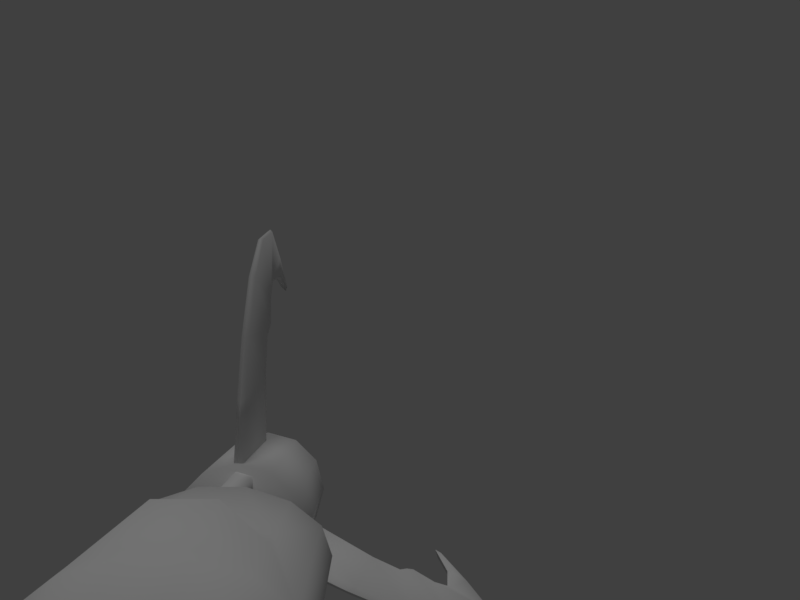 # Source: Bonesaw.blend  (saved by Blender 2.79.7; exported with 4.5.12 LTS)
import bpy
from mathutils import Matrix  # noqa: F401  (used for matrix-valued properties, if any)

bpy.ops.wm.read_factory_settings(use_empty=True)
scene = bpy.context.scene
scene.name = 'Scene'

# ---- collections
col_collection_1 = bpy.data.collections.new('Collection 1'); scene.collection.children.link(col_collection_1)

# ---- materials (node trees are filled in below, after node groups)
mat_material_001 = bpy.data.materials.new('Material.001')
mat_material_001.alpha_threshold = 0.0
mat_material_001.use_transparent_shadow = False
mat_material_001.roughness = 0.5
mat_material_001.specular_intensity = 0.0

# ---- material node trees

# ---- world
world_world = bpy.data.worlds.new('World'); scene.world = world_world
world_world.color = (0.05127, 0.05127, 0.05127)
world_world.use_sun_shadow = False
world_world.sun_shadow_jitter_overblur = 0.0

# ---- cameras
cam_camera = bpy.data.cameras.new('Camera')
cam_camera.passepartout_alpha = 1.0
cam_camera.clip_end = 100.0
cam_camera.lens = 38.63
cam_camera.sensor_width = 32.0
cam_camera.sensor_height = 18.0
cam_camera.ortho_scale = 7.314
cam_camera.lens_unit = 'FOV'
cam_camera.dof.focus_distance = 0.0
cam_camera.dof.aperture_fstop = 128.0

# ---- lights
light_lamp = bpy.data.lights.new('Lamp', 'SUN')
light_lamp.transmission_factor = 0.0
light_lamp.cutoff_distance = 30.0
light_lamp.angle = 0.1993
light_lamp.energy = 0.5
light_lamp.shadow_buffer_clip_start = 1.001
light_lamp.shadow_soft_size = 0.1
light_lamp.shadow_cascade_max_distance = 1000.0

# ---- meshes
me_alphagun2_0_1404 = bpy.data.meshes.new('AlphaGun2_0.1404')
me_alphagun2_0_1404.from_pydata([(-0.002048, 0.3231, 0.1325), (-0.1054, 0.3099, -0.07286), (-0.1068, -0.00345, -0.07258), (0.008857, 0.3162, 0.2871), (0.007759, 0.07933, 0.3766), (-0.0002255, -0.01672, 0.1337), (0.007983, 0.4111, 0.3947), (-0.0001273, 0.007698, 0.2374), (0.007368, 0.4111, 0.4536), (0.007245, 0.1692, 0.4997), (0.006648, 0.4553, 0.5018), (0.007286, 0.6008, 0.511), (0.005577, 0.4487, 0.6154), (0.01042, 0.3099, 0.1277), (0.009449, -0.00345, 0.1288), (0.007989, 0.3484, 0.3671), (0.006183, 0.6039, 0.5574), (0.009184, 0.03123, 0.2543), (0.005652, 0.2935, 0.5862), (0.008184, 0.7359, 0.4863), (-0.01042, 0.3099, 0.1277), (-0.005577, 0.4487, 0.6154), (-0.007286, 0.6008, 0.511), (-0.006648, 0.4553, 0.5018), (-0.007245, 0.1692, 0.4997), (-0.007368, 0.4111, 0.4536), (-0.007983, 0.4111, 0.3947), (-0.007759, 0.07933, 0.3766), (-0.008857, 0.3162, 0.2871), (0.0, 0.4525, 0.6203), (0.0, 0.4637, 0.4959), (-2.328e-10, 0.7757, 0.4747), (-0.2442, 0.3162, -0.1512), (-0.1145, 0.3212, -0.06668), (-0.3139, 0.3484, -0.1905), (-0.4796, 0.6039, -0.284), (4.657e-10, 0.6164, 0.5045), (-2.328e-10, 0.7757, 0.4747), (0.0, 0.4637, 0.4959), (0.0, 0.4525, 0.6203), (0.1142, 0.3225, -0.06713), (-0.2531, 0.3162, -0.1359), (-0.4292, 0.1692, -0.2561), (-0.4313, 0.4553, -0.2567), (0.2531, 0.3162, -0.1359), (0.33, 0.07933, -0.1816), (0.3458, 0.4111, -0.1904), (0.3966, 0.4111, -0.2204), (0.4364, 0.1692, -0.2436), (0.4379, 0.4553, -0.2452), (0.4462, 0.6008, -0.2492), (0.5358, 0.4487, -0.3029), (0.1158, 0.3099, -0.05481), (0.1163, -0.00345, -0.05621), (0.3219, 0.3484, -0.1766), (0.4858, 0.6039, -0.2733), (0.2249, 0.03123, -0.1192), (0.5105, 0.2935, -0.2882), (0.4252, 0.7359, -0.2361), (-0.4389, 0.6008, -0.2618), (-0.5302, 0.4487, -0.3126), (0.2299, 0.3218, -0.1327), (0.3851, 0.4191, -0.2223), (0.4855, 0.6145, -0.2803), (0.2029, 0.3224, -0.1172), (-0.2056, 0.007698, -0.1186), (0.4111, 0.7757, -0.2373), (0.511, 0.2918, -0.295), (0.4294, 0.4637, -0.2479), (0.5372, 0.4525, -0.3101), (-0.33, 0.07933, -0.1816), (0.2111, 0.01019, -0.1219), (0.4369, 0.6164, -0.2523), (0.3306, 0.4202, -0.1908), (0.3211, 0.06432, -0.1854), (0.4338, 0.1604, -0.2504), (0.3055, 0.3546, -0.1764), (0.5372, 0.4525, -0.3101), (0.4294, 0.4637, -0.2479), (0.511, 0.2918, -0.295), (0.4111, 0.7757, -0.2373), (0.2029, 0.3224, -0.1172), (0.4855, 0.6145, -0.2803), (0.3851, 0.4191, -0.2223), (0.2299, 0.3218, -0.1327), (0.1142, 0.3225, -0.06713), (0.0, 0.01019, 0.2437), (0.0, 0.3218, 0.2655), (0.0, 0.4191, 0.4447), (0.0, 0.4202, 0.3817), (0.0, 0.6145, 0.5606), (0.0, 0.3224, 0.2343), (0.0, 0.06432, 0.3708), (2.328e-10, 0.1604, 0.5009), (0.0, 0.3546, 0.3527), (0.0, 0.2918, 0.59), (-0.0004339, 0.4205, -0.1334), (0.1148, -0.03086, -0.06704), (-0.1157, 0.4205, -0.06704), (-0.06684, -0.03086, -0.1159), (0.04825, 0.4205, 0.08385), (0.1811, -0.6565, -0.04204), (-0.1157, 0.4205, 0.06577), (-0.08241, -0.6565, -0.09945), (0.01714, -0.1866, 0.07358), (-0.01606, -0.03086, 0.07358), (-0.0004339, -0.1866, 0.1253), (-0.01606, -0.1866, 0.07358), (0.06597, 0.4205, 0.1146), (-0.0004339, -0.03086, 0.1253), (0.01714, -0.03086, 0.07358), (-0.07075, -0.1866, -0.06314), (-0.07075, -0.03086, -0.06314), (-0.08442, -0.1866, -0.0104), (-0.1039, -0.1866, -0.06118), (-0.08442, -0.03086, -0.0104), (-0.1039, -0.03086, -0.06118), (-0.04271, -0.1866, 0.1794), (0.06597, -0.1866, -0.06997), (0.06597, -0.03086, -0.01528), (0.06597, -0.1866, -0.01528), (0.09918, -0.1866, -0.02603), (0.06597, -0.03086, -0.06997), (0.09918, -0.03086, -0.02603), (-0.05707, -0.1866, -0.03189), (-0.05707, -0.03086, -0.03189), (0.04825, 0.4205, -0.08512), (0.06597, -0.03086, -0.1159), (-0.06684, -0.03086, 0.1146), (0.09722, -0.1866, -0.06021), (0.09722, -0.03086, -0.06021), (0.06597, 0.4205, -0.1159), (0.02691, -0.1866, 0.1058), (0.02691, -0.03086, 0.1058), (0.04644, -0.1866, -0.04263), (0.04644, -0.03086, -0.04263), (-0.1118, -0.1866, -0.02896), (-0.1118, -0.03086, -0.02896), (-0.02582, -0.1866, 0.1058), (-0.02582, -0.03086, 0.1058), (0.1148, 0.4205, 0.06577), (0.134, -0.1866, -0.1267), (0.138, -0.6565, -0.1335), (0.05414, -0.6565, 0.1778), (0.0621, -0.1866, 0.1768), (-0.1332, -0.03086, -0.0006353), (0.1324, 0.4205, -0.0006354), (-0.1264, -0.1866, -0.02333), (-0.1273, -0.6565, -0.02164), (0.2823, -0.7888, 0.1205), (0.2616, -0.8578, 0.1217), (0.1842, -0.1866, -0.03462), (-0.08339, -0.1866, -0.09776), (-0.09766, -0.1866, 0.1691), (0.09766, -0.1866, -0.1691), (0.1025, -0.6565, -0.1776), (-0.1025, -0.6565, 0.1776), (-0.04662, -0.6565, 0.1862), (0.08405, 0.4205, 0.04805), (-0.0004339, 0.4205, -0.098), (-0.09663, -0.9072, 0.03541), (0.02448, -0.9072, -0.1185), (-0.03352, -0.9072, 0.1132), (-0.06831, -0.9072, 0.1079), (0.05927, -0.9072, -0.1131), (-0.08374, -0.9072, -0.01608), (-0.01765, -0.9072, -0.1014), (0.02915, -0.9072, 0.108), (0.0813, -0.9072, -0.08565), (-0.09035, -0.9072, 0.08042), (-0.05579, -0.9072, -0.06448), (0.1081, -0.9072, -0.02877), (-0.08492, 0.4205, -0.04932), (-0.0978, 0.4205, -0.0006354), (-0.04912, 0.4205, 0.08385), (0.1148, 0.4205, -0.06704), (-0.0004339, 0.4205, 0.1322), (-0.07927, 0.3769, -0.0006354), (0.06796, 0.3769, 0.03878), (-0.03985, 0.3769, 0.06776), (-0.03985, 0.3769, -0.06903), (0.03898, 0.3769, -0.06903), (0.03898, 0.3769, 0.06776), (-0.06883, 0.3769, 0.03878), (-0.0004339, 0.3769, -0.07947), (-0.0004339, 0.3769, 0.0782), (0.2455, -0.7888, 0.1843), (0.2362, -0.8578, 0.1657), (0.05742, -0.8341, 0.08294), (0.1005, -0.8341, 0.00826), (0.07324, -0.717, 0.1144), (0.1357, -0.717, 0.00625), (-0.06684, 0.4205, -0.1159), (-0.06684, 0.4205, 0.1146), (-0.1332, 0.4205, -0.0006353), (-0.08492, 0.4205, 0.04805), (0.08405, 0.4205, -0.04932), (-0.0004339, 0.4205, 0.09673), (0.09693, 0.4205, -0.0006354), (-0.04912, 0.4205, -0.08512), (0.1324, -0.03086, -0.0006354), (-0.1157, -0.03086, -0.06704), (0.1148, -0.03086, 0.06577), (0.06597, -0.03086, 0.1146), (-0.1157, -0.03086, 0.06577), (-0.0004339, -0.03086, 0.1322), (-0.000434, -0.03086, -0.1334), (0.0784, 0.3769, -0.0006354), (0.06796, 0.3769, -0.04005), (-0.06883, 0.3769, -0.04005), (0.3055, 0.3546, -0.1764), (0.4338, 0.1604, -0.2504), (0.3211, 0.06432, -0.1854), (0.3306, 0.4202, -0.1908), (0.4369, 0.6164, -0.2523), (0.2111, 0.01019, -0.1219), (0.2055, 0.007698, -0.1188), (0.1157, -0.01672, -0.06704), (0.0, 0.3218, 0.1325), (-0.1159, -0.01672, -0.06665), (4.657e-10, 0.6164, 0.5045), (-0.0001273, 0.007698, 0.2374), (-0.0002255, -0.01672, 0.1337), (-0.2111, 0.01019, -0.1219), (-0.4369, 0.6164, -0.2523), (-0.3851, 0.4191, -0.2223), (-0.3306, 0.4202, -0.1908), (-0.4855, 0.6145, -0.2803), (-0.4338, 0.1604, -0.2504), (-0.511, 0.2918, -0.295), (-0.4294, 0.4637, -0.2479), (-0.3458, 0.4111, -0.1904), (-0.3223, 0.07933, -0.195), (-0.3966, 0.4111, -0.2204), (-0.4364, 0.1692, -0.2436), (-0.4379, 0.4553, -0.2452), (-0.4462, 0.6008, -0.2492), (-0.5358, 0.4487, -0.3029), (-0.1158, 0.3099, -0.05481), (-0.1163, -0.00345, -0.05621), (-0.3219, 0.3484, -0.1766), (-0.4858, 0.6039, -0.2733), (-0.2249, 0.03123, -0.1192), (-0.5105, 0.2935, -0.2882), (-0.4252, 0.7359, -0.2361), (-0.3378, 0.4111, -0.2043), (-0.3892, 0.4111, -0.2332), (-0.2299, 0.3218, -0.1327), (-0.2029, 0.3224, -0.1172), (-0.3211, 0.06432, -0.1854), (-0.3055, 0.3546, -0.1764), (-0.4111, 0.7757, -0.2373), (-0.5372, 0.4525, -0.3101), (-0.134, -0.1866, 0.1267), (-0.138, -0.6565, 0.1335), (-0.1439, -0.1866, 0.05786), (0.04271, -0.1866, -0.1794), (-0.02185, -0.1866, -0.1536), (0.04662, -0.6565, -0.1862), (-0.0211, -0.6565, -0.1588), (-0.148, -0.6565, 0.06112), (-0.1477, -0.6138, 0.06082), (-0.1465, -0.4856, 0.05993), (-0.1462, -0.4429, 0.05964), (-0.02116, -0.6138, -0.1583), (-0.02137, -0.4856, -0.1569), (-0.02144, -0.4429, -0.1564), (-0.1359, -0.4429, -0.0276), (-0.1634, -0.4774, -0.03606), (-0.1354, -0.6313, -0.01857), (-0.09184, -0.4429, -0.1039), (-0.1129, -0.4774, -0.1235), (-0.0838, -0.6313, -0.108), (-0.1145, 0.3212, -0.06668), (-0.2056, 0.007698, -0.1186), (-0.1159, -0.01672, -0.06665), (-0.2157, 0.03123, -0.1351), (-0.5048, 0.2935, -0.298), (-0.4171, 0.7359, -0.2502), (-0.2111, 0.01019, -0.1219), (-0.4369, 0.6164, -0.2523), (-0.3851, 0.4191, -0.2223), (-0.3306, 0.4202, -0.1908), (-0.4855, 0.6145, -0.2803), (-0.4338, 0.1604, -0.2504), (-0.511, 0.2918, -0.295), (-0.4294, 0.4637, -0.2479), (-0.2299, 0.3218, -0.1327), (-0.2029, 0.3224, -0.1172), (-0.3211, 0.06432, -0.1854), (-0.3055, 0.3546, -0.1764), (-0.4111, 0.7757, -0.2373), (-0.5372, 0.4525, -0.3101), (-0.009449, -0.00345, 0.1288), (-0.007989, 0.3484, 0.3671), (-0.006183, 0.6039, 0.5574), (-0.009184, 0.03123, 0.2543), (-0.005652, 0.2935, 0.5862), (-0.008184, 0.7359, 0.4863), (0.0, 0.01019, 0.2437), (0.0, 0.3218, 0.2655), (0.0, 0.4191, 0.4447), (0.0, 0.4202, 0.3817), (0.0, 0.6145, 0.5606), (0.0, 0.3224, 0.2343), (0.0, 0.06432, 0.3708), (2.328e-10, 0.1604, 0.5009), (0.0, 0.3546, 0.3527), (0.0, 0.2918, 0.59), (0.0, 0.3218, 0.1325), (0.4171, 0.7359, -0.2502), (0.5048, 0.2935, -0.298), (0.2157, 0.03123, -0.1351), (0.4796, 0.6039, -0.284), (0.3139, 0.3484, -0.1905), (0.1068, -0.00345, -0.07258), (0.1054, 0.3099, -0.07286), (0.5302, 0.4487, -0.3126), (0.4389, 0.6008, -0.2618), (0.4313, 0.4553, -0.2567), (0.4292, 0.1692, -0.2561), (0.3892, 0.4111, -0.2332), (0.3378, 0.4111, -0.2043), (0.3223, 0.07933, -0.195), (0.2442, 0.3162, -0.1512), (0.2055, 0.007698, -0.1188), (0.1157, -0.01672, -0.06704)], [], [(4, 15, 9), (34, 42, 245), (91, 0, 218), (16, 10, 11), (15, 6, 9), (19, 36, 37), (13, 5, 218), (17, 92, 86), (8, 10, 12), (8, 9, 6), (17, 3, 4), (94, 3, 87), (14, 13, 17), (3, 17, 13), (90, 19, 37), (6, 94, 89), (88, 6, 89), (4, 93, 92), (15, 4, 3), (14, 7, 5), (95, 12, 39), (39, 16, 90), (18, 8, 12), (11, 38, 36), (8, 18, 9), (23, 21, 295), (25, 21, 23), (25, 26, 24), (297, 21, 25), (294, 24, 26), (27, 24, 294), (294, 28, 27), (296, 27, 28), (28, 20, 296), (293, 296, 20), (295, 22, 23), (25, 24, 297), (303, 298, 295), (29, 295, 21), (307, 28, 294), (301, 26, 25), (307, 26, 302), (306, 27, 305), (30, 22, 220), (308, 21, 297), (222, 20, 309), (220, 298, 31), (221, 293, 222), (28, 304, 20), (301, 23, 30), (308, 24, 306), (305, 27, 296), (323, 314, 320), (10, 88, 38), (13, 91, 3), (9, 95, 93), (11, 19, 16), (10, 16, 12), (277, 60, 246), (246, 245, 42), (0, 5, 218), (246, 60, 43), (43, 60, 35), (222, 293, 20), (283, 278, 35), (238, 219, 33), (67, 48, 211), (62, 49, 68), (44, 64, 52), (216, 53, 217), (214, 58, 66), (67, 51, 57), (68, 50, 214), (211, 45, 212), (210, 46, 213), (62, 46, 47), (210, 44, 54), (69, 55, 51), (63, 58, 55), (47, 48, 57), (55, 50, 49), (53, 56, 52), (44, 52, 56), (56, 45, 44), (54, 44, 45), (45, 48, 54), (54, 48, 46), (57, 51, 47), (47, 46, 48), (47, 51, 49), (49, 51, 55), (50, 55, 58), (217, 52, 40), (244, 224, 251), (246, 42, 277), (35, 59, 43), (240, 231, 234), (2, 276, 1), (32, 1, 276), (212, 45, 56), (280, 278, 291), (313, 319, 318), (314, 322, 320), (310, 72, 80), (312, 74, 71), (321, 319, 317), (321, 320, 322), (312, 324, 323), (76, 324, 84), (315, 316, 312), (324, 312, 316), (82, 310, 80), (322, 76, 73), (83, 322, 73), (323, 75, 74), (233, 235, 237), (314, 323, 324), (315, 325, 326), (316, 315, 326), (79, 317, 77), (77, 313, 82), (311, 321, 317), (318, 78, 72), (70, 240, 234), (321, 311, 320), (319, 83, 78), (132, 104, 110, 133), (124, 125, 115, 113), (124, 111, 112, 125), (136, 113, 115, 137), (104, 107, 105, 110), (114, 136, 137, 116), (121, 123, 119, 120), (138, 106, 109, 139), (142, 154, 141), (117, 143, 144), (258, 154, 155), (170, 165, 148), (153, 157, 117), (189, 191, 149, 150), (254, 153, 253), (101, 141, 151), (132, 133, 109, 106), (111, 114, 116, 112), (134, 120, 119, 135), (129, 118, 122, 130), (204, 194, 145), (198, 146, 196), (202, 108, 203), (184, 180, 209), (198, 178, 158), (146, 175, 196), (195, 173, 194), (98, 172, 199), (127, 175, 97), (197, 174, 176), (176, 108, 100), (173, 209, 172), (204, 145, 205), (176, 203, 108), (206, 200, 205), (158, 182, 100), (97, 175, 146), (98, 194, 172), (127, 206, 96), (198, 208, 207), (208, 181, 184), (209, 199, 172), (200, 202, 205), (121, 129, 130, 123), (201, 192, 99), (118, 134, 135, 122), (127, 131, 175), (170, 148, 103), (161, 164, 168), (259, 161, 166), (159, 180, 184), (142, 164, 155), (128, 102, 204), (144, 101, 151), (103, 166, 170), (260, 169, 254), (258, 256, 154), (142, 171, 168), (157, 163, 162), (148, 160, 260), (167, 101, 143), (159, 199, 180), (207, 208, 184), (192, 98, 199), (204, 102, 194), (100, 197, 176), (186, 187, 150, 149), (107, 138, 139, 105), (188, 187, 186, 190), (190, 186, 149, 191), (189, 150, 187, 188), (202, 140, 108), (127, 96, 131), (173, 183, 177), (179, 195, 174), (96, 159, 126), (126, 208, 196), (258, 164, 161), (198, 158, 146), (200, 146, 140), (198, 196, 208), (102, 193, 174), (197, 182, 185), (201, 98, 192), (145, 98, 201), (200, 140, 202), (159, 181, 126), (97, 146, 200), (197, 179, 174), (126, 196, 175), (99, 96, 206), (131, 96, 126), (193, 176, 174), (205, 193, 128), (176, 205, 203), (209, 180, 199), (185, 184, 177), (96, 199, 159), (128, 193, 102), (172, 194, 173), (96, 192, 199), (158, 100, 140), (206, 205, 145), (198, 207, 178), (194, 102, 195), (126, 181, 208), (209, 177, 184), (178, 207, 185), (173, 177, 209), (174, 195, 102), (202, 203, 205), (185, 207, 184), (201, 99, 206), (158, 178, 182), (145, 201, 206), (185, 182, 178), (175, 131, 126), (99, 192, 96), (179, 183, 195), (257, 141, 256), (206, 127, 97), (177, 183, 185), (97, 200, 206), (205, 176, 193), (183, 179, 185), (159, 184, 181), (197, 100, 182), (173, 195, 183), (145, 194, 98), (197, 185, 179), (140, 146, 158), (205, 128, 204), (108, 140, 100), (157, 167, 143), (254, 163, 156), (59, 35, 278), (19, 11, 36), (13, 14, 5), (86, 7, 17), (17, 4, 92), (94, 15, 3), (90, 16, 19), (6, 15, 94), (88, 8, 6), (4, 9, 93), (14, 17, 7), (95, 18, 12), (39, 12, 16), (11, 10, 38), (303, 31, 298), (29, 303, 295), (307, 300, 28), (301, 302, 26), (307, 294, 26), (306, 24, 27), (30, 23, 22), (308, 29, 21), (220, 22, 298), (221, 296, 293), (300, 304, 28), (304, 309, 20), (301, 25, 23), (308, 297, 24), (296, 221, 299), (299, 305, 296), (10, 8, 88), (218, 91, 13), (91, 87, 3), (9, 18, 95), (316, 81, 324), (275, 1, 273), (289, 232, 276), (22, 295, 298), (276, 232, 32), (67, 57, 48), (62, 47, 49), (61, 64, 44), (64, 40, 52), (216, 56, 53), (214, 50, 58), (67, 69, 51), (68, 49, 50), (211, 48, 45), (210, 54, 46), (62, 213, 46), (210, 61, 44), (69, 63, 55), (63, 66, 58), (217, 53, 52), (241, 235, 236), (34, 32, 232), (232, 42, 34), (56, 216, 215), (215, 212, 56), (320, 79, 75), (318, 310, 313), (319, 313, 317), (310, 318, 72), (71, 325, 312), (312, 323, 74), (76, 314, 324), (82, 313, 310), (322, 314, 76), (83, 321, 322), (323, 320, 75), (315, 312, 325), (79, 311, 317), (77, 317, 313), (318, 319, 78), (319, 321, 83), (85, 81, 316), (81, 84, 324), (242, 249, 223), (320, 311, 79), (316, 326, 85), (233, 234, 231), (242, 41, 70), (250, 41, 247), (239, 238, 242), (41, 242, 238), (227, 244, 251), (231, 250, 226), (225, 231, 226), (70, 228, 249), (240, 70, 41), (239, 65, 219), (229, 237, 252), (252, 241, 227), (243, 233, 237), (236, 230, 224), (233, 243, 234), (235, 225, 230), (238, 248, 41), (234, 229, 228), (236, 244, 241), (235, 241, 237), (285, 60, 277), (286, 59, 280), (284, 232, 289), (290, 245, 282), (281, 245, 246), (244, 236, 224), (238, 239, 219), (223, 65, 242), (242, 70, 249), (250, 240, 41), (227, 241, 244), (231, 240, 250), (225, 233, 231), (70, 234, 228), (239, 242, 65), (229, 243, 237), (252, 237, 241), (236, 235, 230), (235, 233, 225), (33, 248, 238), (248, 247, 41), (234, 243, 229), (290, 32, 34), (292, 35, 60), (171, 167, 170), (101, 142, 141), (254, 156, 153), (117, 157, 143), (262, 261, 254), (153, 156, 157), (265, 266, 258), (142, 155, 154), (148, 272, 103), (268, 272, 269), (267, 271, 268), (147, 270, 267), (260, 269, 148), (261, 268, 269), (262, 267, 268), (263, 147, 267), (259, 272, 264), (264, 271, 265), (265, 270, 266), (266, 152, 257), (261, 262, 268), (264, 272, 271), (262, 263, 267), (265, 271, 270), (168, 171, 170), (167, 162, 165), (162, 163, 169), (160, 162, 169), (160, 165, 162), (165, 170, 167), (170, 166, 168), (166, 161, 168), (259, 258, 161), (142, 168, 164), (144, 143, 101), (103, 259, 166), (260, 160, 169), (142, 101, 171), (157, 156, 163), (148, 165, 160), (167, 171, 101), (258, 155, 164), (257, 152, 141), (152, 147, 151), (147, 255, 117), (255, 253, 117), (253, 153, 117), (117, 144, 147), (144, 151, 147), (151, 141, 152), (141, 154, 256), (157, 162, 167), (254, 169, 163), (260, 254, 261), (254, 253, 263), (262, 254, 263), (253, 255, 263), (266, 257, 256), (256, 258, 266), (258, 259, 264), (264, 265, 258), (148, 269, 272), (268, 271, 272), (267, 270, 271), (147, 152, 270), (260, 261, 269), (263, 255, 147), (259, 103, 272), (266, 270, 152), (274, 2, 275), (32, 288, 1), (281, 43, 286), (285, 42, 284), (276, 274, 279), (279, 289, 276), (275, 2, 1), (283, 291, 278), (292, 283, 35), (290, 287, 32), (281, 282, 245), (290, 34, 245), (284, 42, 232), (286, 43, 59), (285, 292, 60), (280, 59, 278), (274, 276, 2), (287, 288, 32), (288, 273, 1), (281, 246, 43), (285, 277, 42)])
me_alphagun2_0_1404.polygons.foreach_set('use_smooth', [True] * 476)
_uv = me_alphagun2_0_1404.uv_layers.new(name='UVMap')
_uv.uv.foreach_set('vector', [0.2518, 0.1805, 0.2843, 0.419, 0.3963, 0.1914, 0.2843, 0.419, 0.3963, 0.1914, 0.3493, 0.4587, 0.09411, 0.4275, 0.0, 0.4275, 0.007013, 0.425, 0.8298, 0.3756, 0.6167, 0.4226, 0.7901, 0.4406, 0.2843, 0.419, 0.3493, 0.4587, 0.3963, 0.1914, 0.9418, 0.4587, 0.8181, 0.4476, 0.9804, 0.4671, 0.02419, 0.419, 0.0, 0.1686, 0.0, 0.4275, 0.1362, 0.1805, 0.2482, 0.1715, 0.1276, 0.1686, 0.4071, 0.4153, 0.6167, 0.4226, 0.6889, 0.2997, 0.4071, 0.4153, 0.3963, 0.1914, 0.3493, 0.4587, 0.1362, 0.1805, 0.1362, 0.419, 0.2518, 0.1805, 0.2828, 0.4256, 0.1362, 0.419, 0.1225, 0.4269, 0.02419, 0.1805, 0.02419, 0.419, 0.1362, 0.1805, 0.1362, 0.419, 0.1362, 0.1805, 0.02419, 0.419, 0.8536, 0.3782, 0.9418, 0.4587, 0.9804, 0.4671, 0.3493, 0.4587, 0.2828, 0.4256, 0.3522, 0.468, 0.413, 0.421, 0.3493, 0.4587, 0.3522, 0.468, 0.2518, 0.1805, 0.4015, 0.1839, 0.2482, 0.1715, 0.2843, 0.419, 0.2518, 0.1805, 0.1362, 0.419, 0.02419, 0.1805, 0.1216, 0.1686, 0.0, 0.1686, 0.5689, 0.2238, 0.6889, 0.2997, 0.7039, 0.299, 0.7039, 0.299, 0.8298, 0.3756, 0.8536, 0.3782, 0.5589, 0.2275, 0.4071, 0.4153, 0.6889, 0.2997, 0.7901, 0.4406, 0.6323, 0.4278, 0.8181, 0.4476, 0.4071, 0.4153, 0.5589, 0.2275, 0.3963, 0.1914, 0.6167, 0.4226, 0.6889, 0.2997, 0.8298, 0.3756, 0.4071, 0.4153, 0.6889, 0.2997, 0.6167, 0.4226, 0.4071, 0.4153, 0.3493, 0.4587, 0.3963, 0.1914, 0.5589, 0.2275, 0.6889, 0.2997, 0.4071, 0.4153, 0.2843, 0.419, 0.3963, 0.1914, 0.3493, 0.4587, 0.2518, 0.1805, 0.3963, 0.1914, 0.2843, 0.419, 0.2843, 0.419, 0.1362, 0.419, 0.2518, 0.1805, 0.1362, 0.1805, 0.2518, 0.1805, 0.1362, 0.419, 0.1362, 0.419, 0.02419, 0.419, 0.1362, 0.1805, 0.02419, 0.1805, 0.1362, 0.1805, 0.02419, 0.419, 0.8298, 0.3756, 0.7901, 0.4406, 0.6167, 0.4226, 0.4071, 0.4153, 0.3963, 0.1914, 0.5589, 0.2275, 0.8536, 0.3782, 0.9418, 0.4587, 0.8298, 0.3756, 0.7039, 0.299, 0.8298, 0.3756, 0.6889, 0.2997, 0.2828, 0.4256, 0.1362, 0.419, 0.2843, 0.419, 0.413, 0.421, 0.3493, 0.4587, 0.4071, 0.4153, 0.2828, 0.4256, 0.3493, 0.4587, 0.3522, 0.468, 0.4015, 0.1839, 0.2518, 0.1805, 0.2482, 0.1715, 0.6323, 0.4278, 0.7901, 0.4406, 0.8181, 0.4476, 0.5689, 0.2238, 0.6889, 0.2997, 0.5589, 0.2275, 0.0, 0.1686, 0.02419, 0.419, 0.0, 0.4275, 0.8181, 0.4476, 0.9418, 0.4587, 0.9804, 0.4671, 0.1216, 0.1686, 0.02419, 0.1805, 0.0, 0.1686, 0.1362, 0.419, 0.09411, 0.4275, 0.02419, 0.419, 0.413, 0.421, 0.6167, 0.4226, 0.6323, 0.4278, 0.5689, 0.2238, 0.3963, 0.1914, 0.4015, 0.1839, 0.2482, 0.1715, 0.2518, 0.1805, 0.1362, 0.1805, 0.2518, 0.1805, 0.2843, 0.419, 0.3963, 0.1914, 0.6167, 0.4226, 0.413, 0.421, 0.6323, 0.4278, 0.02419, 0.419, 0.09411, 0.4275, 0.1362, 0.419, 0.3963, 0.1914, 0.5689, 0.2238, 0.4015, 0.1839, 0.7901, 0.4406, 0.9418, 0.4587, 0.8298, 0.3756, 0.6167, 0.4226, 0.8298, 0.3756, 0.6889, 0.2997, 0.5589, 0.2275, 0.6889, 0.2997, 0.4071, 0.4153, 0.4071, 0.4153, 0.3493, 0.4587, 0.3963, 0.1914, 0.0, 0.4275, 0.0008777, 0.1691, 0.007013, 0.425, 0.4071, 0.4153, 0.6889, 0.2997, 0.6167, 0.4226, 0.6167, 0.4226, 0.6889, 0.2997, 0.8298, 0.3756, 0.0, 0.1686, 0.02419, 0.1805, 0.02419, 0.419, 0.8536, 0.3782, 0.9418, 0.4587, 0.8298, 0.3756, 0.02419, 0.419, 0.0, 0.1686, 0.0, 0.4275, 0.5689, 0.2238, 0.3963, 0.1914, 0.4015, 0.1839, 0.413, 0.421, 0.6167, 0.4226, 0.6323, 0.4278, 0.1362, 0.419, 0.09411, 0.4275, 0.02419, 0.419, 0.1216, 0.1686, 0.02419, 0.1805, 0.0, 0.1686, 0.8181, 0.4476, 0.9418, 0.4587, 0.9804, 0.4671, 0.5689, 0.2238, 0.6889, 0.2997, 0.5589, 0.2275, 0.6323, 0.4278, 0.7901, 0.4406, 0.8181, 0.4476, 0.4015, 0.1839, 0.2518, 0.1805, 0.2482, 0.1715, 0.2828, 0.4256, 0.3493, 0.4587, 0.3522, 0.468, 0.413, 0.421, 0.3493, 0.4587, 0.4071, 0.4153, 0.2828, 0.4256, 0.1362, 0.419, 0.2843, 0.419, 0.7039, 0.299, 0.8298, 0.3756, 0.6889, 0.2997, 0.8536, 0.3782, 0.9418, 0.4587, 0.8298, 0.3756, 0.4071, 0.4153, 0.3963, 0.1914, 0.5589, 0.2275, 0.8298, 0.3756, 0.7901, 0.4406, 0.6167, 0.4226, 0.02419, 0.1805, 0.1362, 0.1805, 0.02419, 0.419, 0.1362, 0.419, 0.02419, 0.419, 0.1362, 0.1805, 0.1362, 0.1805, 0.2518, 0.1805, 0.1362, 0.419, 0.2843, 0.419, 0.1362, 0.419, 0.2518, 0.1805, 0.2518, 0.1805, 0.3963, 0.1914, 0.2843, 0.419, 0.2843, 0.419, 0.3963, 0.1914, 0.3493, 0.4587, 0.5589, 0.2275, 0.6889, 0.2997, 0.4071, 0.4153, 0.4071, 0.4153, 0.3493, 0.4587, 0.3963, 0.1914, 0.4071, 0.4153, 0.6889, 0.2997, 0.6167, 0.4226, 0.6167, 0.4226, 0.6889, 0.2997, 0.8298, 0.3756, 0.7901, 0.4406, 0.8298, 0.3756, 0.9418, 0.4587, 0.0, 0.1686, 0.02419, 0.419, 0.0, 0.4275, 0.9418, 0.4587, 0.8181, 0.4476, 0.9804, 0.4671, 0.4071, 0.4153, 0.3963, 0.1914, 0.5589, 0.2275, 0.8298, 0.3756, 0.7901, 0.4406, 0.6167, 0.4226, 0.2843, 0.419, 0.3493, 0.4587, 0.3963, 0.1914, 0.02419, 0.1805, 0.1362, 0.1805, 0.02419, 0.419, 0.1362, 0.419, 0.02419, 0.419, 0.1362, 0.1805, 0.2482, 0.1715, 0.2518, 0.1805, 0.1362, 0.1805, 0.8181, 0.4476, 0.9418, 0.4587, 0.9804, 0.4671, 0.8298, 0.3756, 0.6167, 0.4226, 0.7901, 0.4406, 0.2843, 0.419, 0.3493, 0.4587, 0.3963, 0.1914, 0.9418, 0.4587, 0.8181, 0.4476, 0.9804, 0.4671, 0.1362, 0.1805, 0.2482, 0.1715, 0.1276, 0.1686, 0.4071, 0.4153, 0.6167, 0.4226, 0.6889, 0.2997, 0.4071, 0.4153, 0.3963, 0.1914, 0.3493, 0.4587, 0.1362, 0.1805, 0.1362, 0.419, 0.2518, 0.1805, 0.2828, 0.4256, 0.1362, 0.419, 0.1225, 0.4269, 0.02419, 0.1805, 0.02419, 0.419, 0.1362, 0.1805, 0.1362, 0.419, 0.1362, 0.1805, 0.02419, 0.419, 0.8536, 0.3782, 0.9418, 0.4587, 0.9804, 0.4671, 0.3493, 0.4587, 0.2828, 0.4256, 0.3522, 0.468, 0.413, 0.421, 0.3493, 0.4587, 0.3522, 0.468, 0.2518, 0.1805, 0.4015, 0.1839, 0.2482, 0.1715, 0.4071, 0.4153, 0.6167, 0.4226, 0.6889, 0.2997, 0.2843, 0.419, 0.2518, 0.1805, 0.1362, 0.419, 0.02419, 0.1805, 0.1216, 0.1686, 0.0, 0.1686, 0.02419, 0.419, 0.02419, 0.1805, 0.0, 0.1686, 0.5689, 0.2238, 0.6889, 0.2997, 0.7039, 0.299, 0.7039, 0.299, 0.8298, 0.3756, 0.8536, 0.3782, 0.5589, 0.2275, 0.4071, 0.4153, 0.6889, 0.2997, 0.7901, 0.4406, 0.6323, 0.4278, 0.8181, 0.4476, 0.2518, 0.1805, 0.2843, 0.419, 0.3963, 0.1914, 0.4071, 0.4153, 0.5589, 0.2275, 0.3963, 0.1914, 0.6167, 0.4226, 0.413, 0.421, 0.6323, 0.4278, 0.7843, 0.4784, 0.8235, 0.4784, 0.8235, 0.7373, 0.7843, 0.7373, 0.8549, 0.4784, 0.8549, 0.7373, 0.8235, 0.7373, 0.8235, 0.4784, 0.6667, 0.4784, 0.7059, 0.4784, 0.7059, 0.7373, 0.6667, 0.7373, 0.7843, 0.4784, 0.8235, 0.4784, 0.8235, 0.7373, 0.7843, 0.7373, 0.8235, 0.4784, 0.8549, 0.4784, 0.8549, 0.7373, 0.8235, 0.7373, 0.7451, 0.4784, 0.7843, 0.4784, 0.7843, 0.7373, 0.7451, 0.7373, 0.7059, 0.4784, 0.7059, 0.7373, 0.6667, 0.7373, 0.6667, 0.4784, 0.7059, 0.4784, 0.7451, 0.4784, 0.7451, 0.7373, 0.7059, 0.7373, 0.04452, 0.4784, 0.09167, 0.749, 0.04452, 0.749, 0.4594, 0.749, 0.5034, 0.4784, 0.5034, 0.749, 0.1388, 0.4784, 0.09167, 0.749, 0.09167, 0.4784, 0.4597, 0.4784, 0.3698, 0.4784, 0.3698, 0.7553, 0.4123, 0.749, 0.4594, 0.4784, 0.4594, 0.749, 0.8755, 0.5536, 0.9892, 0.5536, 0.9408, 0.6025, 0.9244, 0.6025, 0.3651, 0.4784, 0.4123, 0.749, 0.3651, 0.749, 0.0, 0.4784, 0.04452, 0.749, 0.0, 0.749, 0.7843, 0.4784, 0.7843, 0.7373, 0.7451, 0.7373, 0.7451, 0.4784, 0.7059, 0.4784, 0.7451, 0.4784, 0.7451, 0.7373, 0.7059, 0.7373, 0.8235, 0.4784, 0.8588, 0.4824, 0.8549, 0.7373, 0.8235, 0.7373, 0.7451, 0.4784, 0.7843, 0.4784, 0.7843, 0.7373, 0.7451, 0.7373, 0.3255, 0.7608, 0.2667, 1.0, 0.2667, 0.7608, 0.8629, 0.2485, 0.8808, 0.2928, 0.8155, 0.2471, 0.549, 0.7608, 0.4941, 1.0, 0.4941, 0.7608, 0.7813, 0.1731, 0.7805, 0.1428, 0.7964, 0.1164, 0.8629, 0.2485, 0.8802, 0.1997, 0.9037, 0.2241, 0.8808, 0.2928, 0.8085, 0.2916, 0.8155, 0.2471, 0.8623, 0.07555, 0.8162, 0.07451, 0.8103, 0.029, 0.7495, 0.06446, 0.7762, 0.09843, 0.7542, 0.1383, 0.04706, 0.7608, 0.0, 1.0, 0.0, 0.7608, 0.9271, 0.1371, 0.9027, 0.09718, 0.9779, 0.1238, 0.9779, 0.1238, 0.978, 0.1944, 0.926, 0.1835, 0.8162, 0.07451, 0.7964, 0.1164, 0.7762, 0.09843, 0.7294, 0.9647, 0.7922, 0.9922, 0.6902, 0.8471, 0.4392, 1.0, 0.4941, 0.7608, 0.4941, 1.0, 0.9765, 0.9059, 0.8706, 0.7569, 0.6902, 0.8471, 0.9037, 0.2241, 0.8962, 0.1733, 0.926, 0.1835, 0.6627, 0.7608, 0.6627, 1.0, 0.6078, 1.0, 0.7495, 0.06446, 0.8103, 0.029, 0.7762, 0.09843, 0.04706, 0.7608, 0.102, 0.7608, 0.102, 1.0, 0.8629, 0.2485, 0.8226, 0.215, 0.8531, 0.2137, 0.8226, 0.215, 0.7956, 0.1999, 0.7813, 0.1731, 0.7964, 0.1164, 0.7542, 0.1383, 0.7762, 0.09843, 0.8706, 0.7569, 0.7922, 0.7569, 0.6902, 0.8471, 0.7059, 0.4784, 0.7451, 0.4784, 0.7451, 0.7373, 0.7059, 0.7373, 0.2118, 0.7608, 0.1569, 1.0, 0.1569, 0.7608, 0.7843, 0.4784, 0.8235, 0.4784, 0.8235, 0.7373, 0.7843, 0.7373, 0.04706, 0.7608, 0.04706, 1.0, 0.0, 1.0, 0.4597, 0.4784, 0.3698, 0.7553, 0.4597, 0.7553, 0.6799, 0.9171, 0.6799, 0.8726, 0.6992, 0.8249, 0.5085, 0.7553, 0.5448, 0.4784, 0.5085, 0.4784, 0.7528, 0.1839, 0.7805, 0.1428, 0.7813, 0.1731, 0.6113, 0.7553, 0.5784, 0.4784, 0.5784, 0.7553, 0.3843, 0.7608, 0.3255, 1.0, 0.3255, 0.7608, 0.5034, 0.749, 0.6571, 0.4784, 0.6571, 0.749, 0.4597, 0.7553, 0.5085, 0.4784, 0.4597, 0.4784, 0.3176, 0.7553, 0.2813, 0.4784, 0.2813, 0.7553, 0.1388, 0.4784, 0.1388, 0.749, 0.09167, 0.749, 0.6113, 0.7553, 0.6581, 0.4784, 0.6113, 0.4784, 0.2175, 0.7553, 0.2483, 0.4784, 0.2175, 0.4784, 0.3698, 0.7553, 0.3176, 0.4784, 0.3176, 0.7553, 0.6539, 0.4784, 0.4871, 0.7553, 0.6539, 0.7553, 0.7528, 0.1839, 0.7542, 0.1383, 0.7805, 0.1428, 0.8531, 0.2137, 0.8226, 0.215, 0.7813, 0.1731, 0.7153, 0.1252, 0.7495, 0.06446, 0.7542, 0.1383, 0.3255, 0.7608, 0.3255, 1.0, 0.2667, 1.0, 0.926, 0.1835, 0.9271, 0.1371, 0.9779, 0.1238, 0.9408, 0.6189, 0.9244, 0.6189, 0.9244, 0.6025, 0.9408, 0.6025, 0.6667, 0.4784, 0.7059, 0.4784, 0.7059, 0.7373, 0.6667, 0.7373, 0.8755, 0.6673, 0.9244, 0.6189, 0.9408, 0.6189, 0.9892, 0.6673, 0.9892, 0.6673, 0.9408, 0.6189, 0.9408, 0.6025, 0.9892, 0.5536, 0.8755, 0.5536, 0.9244, 0.6025, 0.9244, 0.6189, 0.8755, 0.6673, 0.549, 0.7608, 0.549, 1.0, 0.4941, 1.0, 0.04706, 0.7608, 0.102, 1.0, 0.04706, 1.0, 0.8162, 0.07451, 0.854, 0.1011, 0.8234, 0.1024, 0.8807, 0.1164, 0.8623, 0.07555, 0.9027, 0.09718, 0.7148, 0.1941, 0.7528, 0.1839, 0.7761, 0.2232, 0.7761, 0.2232, 0.8226, 0.215, 0.8155, 0.2471, 0.5448, 0.7553, 0.5784, 0.4784, 0.5448, 0.4784, 0.8629, 0.2485, 0.9037, 0.2241, 0.8808, 0.2928, 0.6039, 0.7608, 0.6078, 1.0, 0.549, 1.0, 0.8629, 0.2485, 0.8155, 0.2471, 0.8226, 0.215, 0.8802, 0.029, 0.9417, 0.06285, 0.9027, 0.09718, 0.9271, 0.1371, 0.8962, 0.1733, 0.8952, 0.143, 0.2118, 0.7608, 0.2118, 1.0, 0.1569, 1.0, 0.2667, 0.7608, 0.2118, 1.0, 0.2118, 0.7608, 0.6039, 0.7608, 0.549, 1.0, 0.549, 0.7608, 0.7528, 0.1839, 0.7956, 0.1999, 0.7761, 0.2232, 0.6627, 0.7608, 0.6078, 1.0, 0.6039, 0.7608, 0.9271, 0.1371, 0.8807, 0.1164, 0.9027, 0.09718, 0.7761, 0.2232, 0.8155, 0.2471, 0.8085, 0.2916, 0.1569, 0.7608, 0.102, 1.0, 0.102, 0.7608, 0.7485, 0.2541, 0.7148, 0.1941, 0.7761, 0.2232, 0.9417, 0.06285, 0.9779, 0.1238, 0.9027, 0.09718, 0.4392, 0.7608, 0.3843, 1.0, 0.3843, 0.7608, 0.4392, 1.0, 0.4392, 0.7608, 0.4941, 0.7608, 0.7964, 0.1164, 0.7805, 0.1428, 0.7542, 0.1383, 0.8952, 0.143, 0.7813, 0.1731, 0.8234, 0.1024, 0.7148, 0.1941, 0.7542, 0.1383, 0.7528, 0.1839, 0.3843, 0.7608, 0.3843, 1.0, 0.3255, 1.0, 0.7762, 0.09843, 0.8103, 0.029, 0.8162, 0.07451, 0.7148, 0.1941, 0.7153, 0.1252, 0.7542, 0.1383, 0.9037, 0.2241, 0.926, 0.1835, 0.9432, 0.2565, 0.9765, 0.9059, 0.6902, 0.8471, 0.7922, 0.9922, 0.8629, 0.2485, 0.8531, 0.2137, 0.8802, 0.1997, 0.8103, 0.029, 0.8802, 0.029, 0.8623, 0.07555, 0.7761, 0.2232, 0.7956, 0.1999, 0.8226, 0.215, 0.7964, 0.1164, 0.8234, 0.1024, 0.7813, 0.1731, 0.8802, 0.1997, 0.8531, 0.2137, 0.8952, 0.143, 0.8162, 0.07451, 0.8234, 0.1024, 0.7964, 0.1164, 0.9027, 0.09718, 0.8623, 0.07555, 0.8802, 0.029, 0.7922, 0.7569, 0.7255, 0.7882, 0.6902, 0.8471, 0.8952, 0.143, 0.8531, 0.2137, 0.7813, 0.1731, 0.8706, 0.9922, 0.9333, 0.9647, 0.9765, 0.9059, 0.9037, 0.2241, 0.8802, 0.1997, 0.8962, 0.1733, 0.7922, 0.9922, 0.8706, 0.9922, 0.9765, 0.9059, 0.8952, 0.143, 0.8962, 0.1733, 0.8802, 0.1997, 0.8085, 0.2916, 0.7485, 0.2541, 0.7761, 0.2232, 0.1569, 0.7608, 0.1569, 1.0, 0.102, 1.0, 0.8807, 0.1164, 0.854, 0.1011, 0.8623, 0.07555, 0.7384, 0.7831, 0.7333, 0.9623, 0.6969, 0.8206, 0.9765, 0.9059, 0.9725, 0.8471, 0.9373, 0.7882, 0.8234, 0.1024, 0.854, 0.1011, 0.8952, 0.143, 0.9373, 0.7882, 0.8706, 0.7569, 0.9765, 0.9059, 0.4392, 0.7608, 0.4392, 1.0, 0.3843, 1.0, 0.854, 0.1011, 0.8807, 0.1164, 0.8952, 0.143, 0.7528, 0.1839, 0.7813, 0.1731, 0.7956, 0.1999, 0.9271, 0.1371, 0.926, 0.1835, 0.8962, 0.1733, 0.8162, 0.07451, 0.8623, 0.07555, 0.854, 0.1011, 0.2667, 0.7608, 0.2667, 1.0, 0.2118, 1.0, 0.9271, 0.1371, 0.8952, 0.143, 0.8807, 0.1164, 0.9432, 0.2565, 0.8808, 0.2928, 0.9037, 0.2241, 0.6902, 0.8471, 0.6863, 0.9059, 0.7294, 0.9647, 0.978, 0.1944, 0.9432, 0.2565, 0.926, 0.1835, 0.2175, 0.7553, 0.1807, 0.4784, 0.1807, 0.7553, 0.2813, 0.7553, 0.2483, 0.4784, 0.2483, 0.7553, 0.7901, 0.4406, 0.8298, 0.3756, 0.9418, 0.4587, 0.9418, 0.4587, 0.7901, 0.4406, 0.8181, 0.4476, 0.02419, 0.419, 0.02419, 0.1805, 0.0, 0.1686, 0.1276, 0.1686, 0.1216, 0.1686, 0.1362, 0.1805, 0.1362, 0.1805, 0.2518, 0.1805, 0.2482, 0.1715, 0.2828, 0.4256, 0.2843, 0.419, 0.1362, 0.419, 0.8536, 0.3782, 0.8298, 0.3756, 0.9418, 0.4587, 0.3493, 0.4587, 0.2843, 0.419, 0.2828, 0.4256, 0.413, 0.421, 0.4071, 0.4153, 0.3493, 0.4587, 0.2518, 0.1805, 0.3963, 0.1914, 0.4015, 0.1839, 0.02419, 0.1805, 0.1362, 0.1805, 0.1216, 0.1686, 0.5689, 0.2238, 0.5589, 0.2275, 0.6889, 0.2997, 0.7039, 0.299, 0.6889, 0.2997, 0.8298, 0.3756, 0.7901, 0.4406, 0.6167, 0.4226, 0.6323, 0.4278, 0.8536, 0.3782, 0.9804, 0.4671, 0.9418, 0.4587, 0.7039, 0.299, 0.8536, 0.3782, 0.8298, 0.3756, 0.2828, 0.4256, 0.1225, 0.4269, 0.1362, 0.419, 0.413, 0.421, 0.3522, 0.468, 0.3493, 0.4587, 0.2828, 0.4256, 0.2843, 0.419, 0.3493, 0.4587, 0.4015, 0.1839, 0.3963, 0.1914, 0.2518, 0.1805, 0.6323, 0.4278, 0.6167, 0.4226, 0.7901, 0.4406, 0.5689, 0.2238, 0.7039, 0.299, 0.6889, 0.2997, 0.8181, 0.4476, 0.7901, 0.4406, 0.9418, 0.4587, 0.1216, 0.1686, 0.1362, 0.1805, 0.02419, 0.1805, 0.1225, 0.4269, 0.09411, 0.4275, 0.1362, 0.419, 0.09411, 0.4275, 0.0, 0.4275, 0.02419, 0.419, 0.413, 0.421, 0.4071, 0.4153, 0.6167, 0.4226, 0.5689, 0.2238, 0.5589, 0.2275, 0.3963, 0.1914, 0.1362, 0.1805, 0.1216, 0.1686, 0.1276, 0.1686, 0.1276, 0.1686, 0.2482, 0.1715, 0.1362, 0.1805, 0.6167, 0.4226, 0.4071, 0.4153, 0.413, 0.421, 0.0, 0.4275, 0.09411, 0.4275, 0.02419, 0.419, 0.09411, 0.4275, 0.1225, 0.4269, 0.1362, 0.419, 0.3963, 0.1914, 0.5589, 0.2275, 0.5689, 0.2238, 0.02419, 0.419, 0.09411, 0.4275, 0.1362, 0.419, 0.0, 0.1686, 0.02419, 0.419, 0.0, 0.4275, 0.2482, 0.1715, 0.2518, 0.1805, 0.1362, 0.1805, 0.7901, 0.4406, 0.8298, 0.3756, 0.9418, 0.4587, 0.1362, 0.1805, 0.2518, 0.1805, 0.1362, 0.419, 0.5689, 0.2238, 0.5589, 0.2275, 0.3963, 0.1914, 0.413, 0.421, 0.4071, 0.4153, 0.6167, 0.4226, 0.1225, 0.4269, 0.09411, 0.4275, 0.1362, 0.419, 0.09411, 0.4275, 0.0, 0.4275, 0.02419, 0.419, 0.1216, 0.1686, 0.1362, 0.1805, 0.02419, 0.1805, 0.8181, 0.4476, 0.7901, 0.4406, 0.9418, 0.4587, 0.5689, 0.2238, 0.7039, 0.299, 0.6889, 0.2997, 0.6323, 0.4278, 0.6167, 0.4226, 0.7901, 0.4406, 0.4015, 0.1839, 0.3963, 0.1914, 0.2518, 0.1805, 0.2828, 0.4256, 0.2843, 0.419, 0.3493, 0.4587, 0.413, 0.421, 0.3522, 0.468, 0.3493, 0.4587, 0.2828, 0.4256, 0.1225, 0.4269, 0.1362, 0.419, 0.7039, 0.299, 0.8536, 0.3782, 0.8298, 0.3756, 0.8536, 0.3782, 0.9804, 0.4671, 0.9418, 0.4587, 0.0, 0.1686, 0.02419, 0.1805, 0.02419, 0.419, 0.8298, 0.3756, 0.6167, 0.4226, 0.7901, 0.4406, 0.2843, 0.419, 0.1362, 0.419, 0.2518, 0.1805, 0.2518, 0.1805, 0.3963, 0.1914, 0.2843, 0.419, 0.1362, 0.1805, 0.1216, 0.1686, 0.1276, 0.1686, 0.1276, 0.1686, 0.2482, 0.1715, 0.1362, 0.1805, 0.3963, 0.1914, 0.5689, 0.2238, 0.4015, 0.1839, 0.7901, 0.4406, 0.9418, 0.4587, 0.8298, 0.3756, 0.6167, 0.4226, 0.8298, 0.3756, 0.6889, 0.2997, 0.9418, 0.4587, 0.7901, 0.4406, 0.8181, 0.4476, 0.1276, 0.1686, 0.1216, 0.1686, 0.1362, 0.1805, 0.1362, 0.1805, 0.2518, 0.1805, 0.2482, 0.1715, 0.2828, 0.4256, 0.2843, 0.419, 0.1362, 0.419, 0.8536, 0.3782, 0.8298, 0.3756, 0.9418, 0.4587, 0.3493, 0.4587, 0.2843, 0.419, 0.2828, 0.4256, 0.413, 0.421, 0.4071, 0.4153, 0.3493, 0.4587, 0.2518, 0.1805, 0.3963, 0.1914, 0.4015, 0.1839, 0.02419, 0.1805, 0.1362, 0.1805, 0.1216, 0.1686, 0.5689, 0.2238, 0.5589, 0.2275, 0.6889, 0.2997, 0.7039, 0.299, 0.6889, 0.2997, 0.8298, 0.3756, 0.7901, 0.4406, 0.6167, 0.4226, 0.6323, 0.4278, 0.6167, 0.4226, 0.4071, 0.4153, 0.413, 0.421, 0.0, 0.4275, 0.09411, 0.4275, 0.02419, 0.419, 0.09411, 0.4275, 0.1225, 0.4269, 0.1362, 0.419, 0.1362, 0.1805, 0.2482, 0.1715, 0.1276, 0.1686, 0.3963, 0.1914, 0.5589, 0.2275, 0.5689, 0.2238, 0.02419, 0.419, 0.0, 0.1686, 0.0, 0.4275, 0.4071, 0.4153, 0.3963, 0.1914, 0.3493, 0.4587, 0.1362, 0.1805, 0.1362, 0.419, 0.2518, 0.1805, 0.2828, 0.4256, 0.1362, 0.419, 0.1225, 0.4269, 0.02419, 0.1805, 0.02419, 0.419, 0.1362, 0.1805, 0.1362, 0.419, 0.1362, 0.1805, 0.02419, 0.419, 0.8536, 0.3782, 0.9418, 0.4587, 0.9804, 0.4671, 0.3493, 0.4587, 0.2828, 0.4256, 0.3522, 0.468, 0.413, 0.421, 0.3493, 0.4587, 0.3522, 0.468, 0.2518, 0.1805, 0.4015, 0.1839, 0.2482, 0.1715, 0.2843, 0.419, 0.2518, 0.1805, 0.1362, 0.419, 0.02419, 0.1805, 0.1216, 0.1686, 0.0, 0.1686, 0.5689, 0.2238, 0.6889, 0.2997, 0.7039, 0.299, 0.7039, 0.299, 0.8298, 0.3756, 0.8536, 0.3782, 0.5589, 0.2275, 0.4071, 0.4153, 0.6889, 0.2997, 0.7901, 0.4406, 0.6323, 0.4278, 0.8181, 0.4476, 0.4071, 0.4153, 0.5589, 0.2275, 0.3963, 0.1914, 0.6167, 0.4226, 0.413, 0.421, 0.6323, 0.4278, 0.02419, 0.419, 0.09411, 0.4275, 0.1362, 0.419, 0.3963, 0.1914, 0.5689, 0.2238, 0.4015, 0.1839, 0.7901, 0.4406, 0.9418, 0.4587, 0.8298, 0.3756, 0.6167, 0.4226, 0.8298, 0.3756, 0.6889, 0.2997, 0.5689, 0.2238, 0.6889, 0.2997, 0.5589, 0.2275, 0.6323, 0.4278, 0.7901, 0.4406, 0.8181, 0.4476, 0.4015, 0.1839, 0.2518, 0.1805, 0.2482, 0.1715, 0.2828, 0.4256, 0.3493, 0.4587, 0.3522, 0.468, 0.413, 0.421, 0.3493, 0.4587, 0.4071, 0.4153, 0.9418, 0.4587, 0.7901, 0.4406, 0.8181, 0.4476, 0.02419, 0.419, 0.02419, 0.1805, 0.0, 0.1686, 0.1276, 0.1686, 0.1216, 0.1686, 0.1362, 0.1805, 0.1362, 0.1805, 0.2518, 0.1805, 0.2482, 0.1715, 0.2828, 0.4256, 0.2843, 0.419, 0.1362, 0.419, 0.8536, 0.3782, 0.8298, 0.3756, 0.9418, 0.4587, 0.3493, 0.4587, 0.2843, 0.419, 0.2828, 0.4256, 0.413, 0.421, 0.4071, 0.4153, 0.3493, 0.4587, 0.2518, 0.1805, 0.3963, 0.1914, 0.4015, 0.1839, 0.02419, 0.1805, 0.1362, 0.1805, 0.1216, 0.1686, 0.5689, 0.2238, 0.5589, 0.2275, 0.6889, 0.2997, 0.7039, 0.299, 0.6889, 0.2997, 0.8298, 0.3756, 0.7901, 0.4406, 0.6167, 0.4226, 0.6323, 0.4278, 0.6167, 0.4226, 0.4071, 0.4153, 0.413, 0.421, 0.0, 0.4275, 0.09411, 0.4275, 0.02419, 0.419, 0.09411, 0.4275, 0.1225, 0.4269, 0.1362, 0.419, 0.3963, 0.1914, 0.5589, 0.2275, 0.5689, 0.2238, 0.2828, 0.4256, 0.1362, 0.419, 0.2843, 0.419, 0.7039, 0.299, 0.8298, 0.3756, 0.6889, 0.2997, 0.7482, 0.7699, 0.9135, 0.7699, 0.7941, 0.9956, 0.0, 0.4784, 0.04452, 0.4784, 0.04452, 0.749, 0.3651, 0.4784, 0.4123, 0.4784, 0.4123, 0.749, 0.4594, 0.749, 0.4594, 0.4784, 0.5034, 0.4784, 0.3119, 0.5776, 0.3182, 0.5207, 0.3651, 0.4784, 0.4123, 0.749, 0.4123, 0.4784, 0.4594, 0.4784, 0.1921, 0.5776, 0.1921, 0.6029, 0.1388, 0.4784, 0.04452, 0.4784, 0.09167, 0.4784, 0.09167, 0.749, 0.274, 0.4784, 0.2302, 0.5096, 0.2268, 0.4784, 0.5978, 0.11, 0.5568, 0.02932, 0.5989, 0.02932, 0.5989, 0.139, 0.5581, 0.11, 0.5978, 0.11, 0.274, 0.749, 0.2302, 0.6029, 0.271, 0.6029, 0.3211, 0.4784, 0.271, 0.5096, 0.274, 0.4784, 0.6377, 0.02932, 0.5978, 0.11, 0.5989, 0.02932, 0.6377, 0.1116, 0.5989, 0.139, 0.5978, 0.11, 0.3119, 0.6029, 0.274, 0.749, 0.271, 0.6029, 0.1828, 0.4784, 0.2302, 0.5096, 0.1857, 0.5207, 0.5206, 0.02932, 0.5581, 0.11, 0.5206, 0.1116, 0.5206, 0.1116, 0.5568, 0.139, 0.5206, 0.139, 0.1921, 0.6029, 0.2268, 0.749, 0.1828, 0.749, 0.6377, 0.02932, 0.6377, 0.1116, 0.5978, 0.11, 0.5206, 0.02932, 0.5568, 0.02932, 0.5581, 0.11, 0.6377, 0.1116, 0.6377, 0.139, 0.5989, 0.139, 0.5206, 0.1116, 0.5581, 0.11, 0.5568, 0.139, 0.6992, 0.8249, 0.7482, 0.7699, 0.7941, 0.9956, 0.9135, 0.7699, 0.9625, 0.8249, 0.8676, 0.9956, 0.9625, 0.8249, 0.9819, 0.8726, 0.9818, 0.9171, 0.9347, 0.9738, 0.9625, 0.8249, 0.9818, 0.9171, 0.9347, 0.9738, 0.8676, 0.9956, 0.9625, 0.8249, 0.8676, 0.9956, 0.7941, 0.9956, 0.9135, 0.7699, 0.7941, 0.9956, 0.727, 0.9738, 0.6992, 0.8249, 0.727, 0.9738, 0.6799, 0.9171, 0.6992, 0.8249, 0.5085, 0.7553, 0.5448, 0.7553, 0.5448, 0.4784, 0.6113, 0.7553, 0.6113, 0.4784, 0.5784, 0.4784, 0.5034, 0.749, 0.5034, 0.4784, 0.6571, 0.4784, 0.4597, 0.7553, 0.5085, 0.7553, 0.5085, 0.4784, 0.3176, 0.7553, 0.3176, 0.4784, 0.2813, 0.4784, 0.6113, 0.7553, 0.6581, 0.7553, 0.6581, 0.4784, 0.2175, 0.7553, 0.2483, 0.7553, 0.2483, 0.4784, 0.3698, 0.7553, 0.3698, 0.4784, 0.3176, 0.4784, 0.6539, 0.4784, 0.4871, 0.4784, 0.4871, 0.7553, 0.5448, 0.7553, 0.5784, 0.7553, 0.5784, 0.4784, 0.7384, 0.7831, 0.7984, 0.761, 0.7333, 0.9623, 0.7984, 0.761, 0.8636, 0.761, 0.7966, 0.9907, 0.8636, 0.761, 0.9236, 0.7831, 0.9286, 0.9623, 0.9236, 0.7831, 0.965, 0.8206, 0.9286, 0.9623, 0.965, 0.8206, 0.9782, 0.9053, 0.9286, 0.9623, 0.9286, 0.9623, 0.8653, 0.9907, 0.8636, 0.761, 0.8653, 0.9907, 0.7966, 0.9907, 0.8636, 0.761, 0.7966, 0.9907, 0.7333, 0.9623, 0.7984, 0.761, 0.7333, 0.9623, 0.6818, 0.9053, 0.6969, 0.8206, 0.2175, 0.7553, 0.2175, 0.4784, 0.1807, 0.4784, 0.2813, 0.7553, 0.2813, 0.4784, 0.2483, 0.4784, 0.3211, 0.4784, 0.3651, 0.4784, 0.3182, 0.5207, 0.3651, 0.4784, 0.3651, 0.749, 0.3119, 0.6029, 0.3119, 0.5776, 0.3651, 0.4784, 0.3119, 0.6029, 0.3651, 0.749, 0.3211, 0.749, 0.3119, 0.6029, 0.1921, 0.6029, 0.1828, 0.749, 0.1388, 0.749, 0.1388, 0.749, 0.1388, 0.4784, 0.1921, 0.6029, 0.1388, 0.4784, 0.1828, 0.4784, 0.1857, 0.5207, 0.1857, 0.5207, 0.1921, 0.5776, 0.1388, 0.4784, 0.274, 0.4784, 0.271, 0.5096, 0.2302, 0.5096, 0.5978, 0.11, 0.5581, 0.11, 0.5568, 0.02932, 0.5989, 0.139, 0.5568, 0.139, 0.5581, 0.11, 0.274, 0.749, 0.2268, 0.749, 0.2302, 0.6029, 0.3211, 0.4784, 0.3182, 0.5207, 0.271, 0.5096, 0.3119, 0.6029, 0.3211, 0.749, 0.274, 0.749, 0.1828, 0.4784, 0.2268, 0.4784, 0.2302, 0.5096, 0.1921, 0.6029, 0.2302, 0.6029, 0.2268, 0.749, 0.1216, 0.1686, 0.02419, 0.1805, 0.0, 0.1686, 0.1362, 0.419, 0.09411, 0.4275, 0.02419, 0.419, 0.413, 0.421, 0.6167, 0.4226, 0.6323, 0.4278, 0.5689, 0.2238, 0.3963, 0.1914, 0.4015, 0.1839, 0.1362, 0.1805, 0.1216, 0.1686, 0.1276, 0.1686, 0.1276, 0.1686, 0.2482, 0.1715, 0.1362, 0.1805, 0.0, 0.1686, 0.02419, 0.1805, 0.02419, 0.419, 0.8536, 0.3782, 0.9804, 0.4671, 0.9418, 0.4587, 0.7039, 0.299, 0.8536, 0.3782, 0.8298, 0.3756, 0.2828, 0.4256, 0.1225, 0.4269, 0.1362, 0.419, 0.413, 0.421, 0.3522, 0.468, 0.3493, 0.4587, 0.2828, 0.4256, 0.2843, 0.419, 0.3493, 0.4587, 0.4015, 0.1839, 0.3963, 0.1914, 0.2518, 0.1805, 0.6323, 0.4278, 0.6167, 0.4226, 0.7901, 0.4406, 0.5689, 0.2238, 0.7039, 0.299, 0.6889, 0.2997, 0.8181, 0.4476, 0.7901, 0.4406, 0.9418, 0.4587, 0.1216, 0.1686, 0.1362, 0.1805, 0.02419, 0.1805, 0.1225, 0.4269, 0.09411, 0.4275, 0.1362, 0.419, 0.09411, 0.4275, 0.0, 0.4275, 0.02419, 0.419, 0.413, 0.421, 0.4071, 0.4153, 0.6167, 0.4226, 0.5689, 0.2238, 0.5589, 0.2275, 0.3963, 0.1914])
_ca = me_alphagun2_0_1404.color_attributes.new('Col', 'BYTE_COLOR', 'CORNER')
_ca.data.foreach_set('color', [1.0, 1.0, 1.0, 1.0, 1.0, 1.0, 1.0, 1.0, 1.0, 1.0, 1.0, 1.0, 1.0, 1.0, 1.0, 1.0, 1.0, 1.0, 1.0, 1.0, 1.0, 1.0, 1.0, 1.0, 1.0, 1.0, 1.0, 1.0, 1.0, 1.0, 1.0, 1.0, 1.0, 1.0, 1.0, 1.0, 1.0, 1.0, 1.0, 1.0, 1.0, 1.0, 1.0, 1.0, 1.0, 1.0, 1.0, 1.0, 1.0, 1.0, 1.0, 1.0, 1.0, 1.0, 1.0, 1.0, 1.0, 1.0, 1.0, 1.0, 1.0, 1.0, 1.0, 1.0, 1.0, 1.0, 1.0, 1.0, 1.0, 1.0, 1.0, 1.0, 1.0, 1.0, 1.0, 1.0, 1.0, 1.0, 1.0, 1.0, 1.0, 1.0, 1.0, 1.0, 1.0, 1.0, 1.0, 1.0, 1.0, 1.0, 1.0, 1.0, 1.0, 1.0, 1.0, 1.0, 1.0, 1.0, 1.0, 1.0, 1.0, 1.0, 1.0, 1.0, 1.0, 1.0, 1.0, 1.0, 1.0, 1.0, 1.0, 1.0, 1.0, 1.0, 1.0, 1.0, 1.0, 1.0, 1.0, 1.0, 1.0, 1.0, 1.0, 1.0, 1.0, 1.0, 1.0, 1.0, 1.0, 1.0, 1.0, 1.0, 1.0, 1.0, 1.0, 1.0, 1.0, 1.0, 1.0, 1.0, 1.0, 1.0, 1.0, 1.0, 1.0, 1.0, 1.0, 1.0, 1.0, 1.0, 1.0, 1.0, 1.0, 1.0, 1.0, 1.0, 1.0, 1.0, 1.0, 1.0, 1.0, 1.0, 1.0, 1.0, 1.0, 1.0, 1.0, 1.0, 1.0, 1.0, 1.0, 1.0, 1.0, 1.0, 1.0, 1.0, 1.0, 1.0, 1.0, 1.0, 1.0, 1.0, 1.0, 1.0, 1.0, 1.0, 1.0, 1.0, 1.0, 1.0, 1.0, 1.0, 1.0, 1.0, 1.0, 1.0, 1.0, 1.0, 1.0, 1.0, 1.0, 1.0, 1.0, 1.0, 1.0, 1.0, 1.0, 1.0, 1.0, 1.0, 1.0, 1.0, 1.0, 1.0, 1.0, 1.0, 1.0, 1.0, 1.0, 1.0, 1.0, 1.0, 1.0, 1.0, 1.0, 1.0, 1.0, 1.0, 1.0, 1.0, 1.0, 1.0, 1.0, 1.0, 1.0, 1.0, 1.0, 1.0, 1.0, 1.0, 1.0, 1.0, 1.0, 1.0, 1.0, 1.0, 1.0, 1.0, 1.0, 1.0, 1.0, 1.0, 1.0, 1.0, 1.0, 1.0, 1.0, 1.0, 1.0, 1.0, 1.0, 1.0, 1.0, 1.0, 1.0, 1.0, 1.0, 1.0, 1.0, 1.0, 1.0, 1.0, 1.0, 1.0, 1.0, 1.0, 1.0, 1.0, 1.0, 1.0, 1.0, 1.0, 1.0, 1.0, 1.0, 1.0, 1.0, 1.0, 1.0, 1.0, 1.0, 1.0, 1.0, 1.0, 1.0, 1.0, 1.0, 1.0, 1.0, 1.0, 1.0, 1.0, 1.0, 1.0, 1.0, 1.0, 1.0, 1.0, 1.0, 1.0, 1.0, 1.0, 1.0, 1.0, 1.0, 1.0, 1.0, 1.0, 1.0, 1.0, 1.0, 1.0, 1.0, 1.0, 1.0, 1.0, 1.0, 1.0, 1.0, 1.0, 1.0, 1.0, 1.0, 1.0, 1.0, 1.0, 1.0, 1.0, 1.0, 1.0, 1.0, 1.0, 1.0, 1.0, 1.0, 1.0, 1.0, 1.0, 1.0, 1.0, 1.0, 1.0, 1.0, 1.0, 1.0, 1.0, 1.0, 1.0, 1.0, 1.0, 1.0, 1.0, 1.0, 1.0, 1.0, 1.0, 1.0, 1.0, 1.0, 1.0, 1.0, 1.0, 1.0, 1.0, 1.0, 1.0, 1.0, 1.0, 1.0, 1.0, 1.0, 1.0, 1.0, 1.0, 1.0, 1.0, 1.0, 1.0, 1.0, 1.0, 1.0, 1.0, 1.0, 1.0, 1.0, 1.0, 1.0, 1.0, 1.0, 1.0, 1.0, 1.0, 1.0, 1.0, 1.0, 1.0, 1.0, 1.0, 1.0, 1.0, 1.0, 1.0, 1.0, 1.0, 1.0, 1.0, 1.0, 1.0, 1.0, 1.0, 1.0, 1.0, 1.0, 1.0, 1.0, 1.0, 1.0, 1.0, 1.0, 1.0, 1.0, 1.0, 1.0, 1.0, 1.0, 1.0, 1.0, 1.0, 1.0, 1.0, 1.0, 1.0, 1.0, 1.0, 1.0, 1.0, 1.0, 1.0, 1.0, 1.0, 1.0, 1.0, 1.0, 1.0, 1.0, 1.0, 1.0, 1.0, 1.0, 1.0, 1.0, 1.0, 1.0, 1.0, 1.0, 1.0, 1.0, 1.0, 1.0, 1.0, 1.0, 1.0, 1.0, 1.0, 1.0, 1.0, 1.0, 1.0, 1.0, 1.0, 1.0, 1.0, 1.0, 1.0, 1.0, 1.0, 1.0, 1.0, 1.0, 1.0, 1.0, 1.0, 1.0, 1.0, 1.0, 1.0, 1.0, 1.0, 1.0, 1.0, 1.0, 1.0, 1.0, 1.0, 1.0, 1.0, 1.0, 1.0, 1.0, 1.0, 1.0, 1.0, 1.0, 1.0, 1.0, 1.0, 1.0, 1.0, 1.0, 1.0, 1.0, 1.0, 1.0, 1.0, 1.0, 1.0, 1.0, 1.0, 1.0, 1.0, 1.0, 1.0, 1.0, 1.0, 1.0, 1.0, 1.0, 1.0, 1.0, 1.0, 1.0, 1.0, 1.0, 1.0, 1.0, 1.0, 1.0, 1.0, 1.0, 1.0, 1.0, 1.0, 1.0, 1.0, 1.0, 1.0, 1.0, 1.0, 1.0, 1.0, 1.0, 1.0, 1.0, 1.0, 1.0, 1.0, 1.0, 1.0, 1.0, 1.0, 1.0, 1.0, 1.0, 1.0, 1.0, 1.0, 1.0, 1.0, 1.0, 1.0, 1.0, 1.0, 1.0, 1.0, 1.0, 1.0, 1.0, 1.0, 1.0, 1.0, 1.0, 1.0, 1.0, 1.0, 1.0, 1.0, 1.0, 1.0, 1.0, 1.0, 1.0, 1.0, 1.0, 1.0, 1.0, 1.0, 1.0, 1.0, 1.0, 1.0, 1.0, 1.0, 1.0, 1.0, 1.0, 1.0, 1.0, 1.0, 1.0, 1.0, 1.0, 1.0, 1.0, 1.0, 1.0, 1.0, 1.0, 1.0, 1.0, 1.0, 1.0, 1.0, 1.0, 1.0, 1.0, 1.0, 1.0, 1.0, 1.0, 1.0, 1.0, 1.0, 1.0, 1.0, 1.0, 1.0, 1.0, 1.0, 1.0, 1.0, 1.0, 1.0, 1.0, 1.0, 1.0, 1.0, 1.0, 1.0, 1.0, 1.0, 1.0, 1.0, 1.0, 1.0, 1.0, 1.0, 1.0, 1.0, 1.0, 1.0, 1.0, 1.0, 1.0, 1.0, 1.0, 1.0, 1.0, 1.0, 1.0, 1.0, 1.0, 1.0, 1.0, 1.0, 1.0, 1.0, 1.0, 1.0, 1.0, 1.0, 1.0, 1.0, 1.0, 1.0, 1.0, 1.0, 1.0, 1.0, 1.0, 1.0, 1.0, 1.0, 1.0, 1.0, 1.0, 1.0, 1.0, 1.0, 1.0, 1.0, 1.0, 1.0, 1.0, 1.0, 1.0, 1.0, 1.0, 1.0, 1.0, 1.0, 1.0, 1.0, 1.0, 1.0, 1.0, 1.0, 1.0, 1.0, 1.0, 1.0, 1.0, 1.0, 1.0, 1.0, 1.0, 1.0, 1.0, 1.0, 1.0, 1.0, 1.0, 1.0, 1.0, 1.0, 1.0, 1.0, 1.0, 1.0, 1.0, 1.0, 1.0, 1.0, 1.0, 1.0, 1.0, 1.0, 1.0, 1.0, 1.0, 1.0, 1.0, 1.0, 1.0, 1.0, 1.0, 1.0, 1.0, 1.0, 1.0, 1.0, 1.0, 1.0, 1.0, 1.0, 1.0, 1.0, 1.0, 1.0, 1.0, 1.0, 1.0, 1.0, 1.0, 1.0, 1.0, 1.0, 1.0, 1.0, 1.0, 1.0, 1.0, 1.0, 1.0, 1.0, 1.0, 1.0, 1.0, 1.0, 1.0, 1.0, 1.0, 1.0, 1.0, 1.0, 1.0, 1.0, 1.0, 1.0, 1.0, 1.0, 1.0, 1.0, 1.0, 1.0, 1.0, 1.0, 1.0, 1.0, 1.0, 1.0, 1.0, 1.0, 1.0, 1.0, 1.0, 1.0, 1.0, 1.0, 1.0, 1.0, 1.0, 1.0, 1.0, 1.0, 1.0, 1.0, 1.0, 1.0, 1.0, 1.0, 1.0, 1.0, 1.0, 1.0, 1.0, 1.0, 1.0, 1.0, 1.0, 1.0, 1.0, 1.0, 1.0, 1.0, 1.0, 1.0, 1.0, 1.0, 1.0, 1.0, 1.0, 1.0, 1.0, 1.0, 1.0, 1.0, 1.0, 1.0, 1.0, 1.0, 1.0, 1.0, 1.0, 1.0, 1.0, 1.0, 1.0, 1.0, 1.0, 1.0, 1.0, 1.0, 1.0, 1.0, 1.0, 1.0, 1.0, 1.0, 1.0, 1.0, 1.0, 1.0, 1.0, 1.0, 1.0, 1.0, 1.0, 1.0, 1.0, 1.0, 1.0, 1.0, 1.0, 1.0, 1.0, 1.0, 1.0, 1.0, 1.0, 1.0, 1.0, 1.0, 1.0, 1.0, 1.0, 1.0, 1.0, 1.0, 1.0, 1.0, 1.0, 1.0, 1.0, 1.0, 1.0, 1.0, 1.0, 1.0, 1.0, 1.0, 1.0, 1.0, 1.0, 1.0, 1.0, 1.0, 1.0, 1.0, 1.0, 1.0, 1.0, 1.0, 1.0, 1.0, 1.0, 1.0, 1.0, 1.0, 1.0, 1.0, 1.0, 1.0, 1.0, 1.0, 1.0, 1.0, 1.0, 1.0, 1.0, 1.0, 1.0, 1.0, 1.0, 1.0, 1.0, 1.0, 1.0, 1.0, 1.0, 1.0, 1.0, 1.0, 1.0, 1.0, 1.0, 1.0, 1.0, 1.0, 1.0, 1.0, 1.0, 1.0, 1.0, 1.0, 1.0, 1.0, 1.0, 1.0, 1.0, 1.0, 1.0, 1.0, 1.0, 1.0, 1.0, 1.0, 1.0, 1.0, 1.0, 1.0, 1.0, 1.0, 1.0, 1.0, 1.0, 1.0, 1.0, 1.0, 1.0, 1.0, 1.0, 1.0, 1.0, 1.0, 1.0, 1.0, 1.0, 1.0, 1.0, 1.0, 1.0, 1.0, 1.0, 1.0, 1.0, 1.0, 1.0, 1.0, 1.0, 1.0, 1.0, 1.0, 1.0, 1.0, 1.0, 1.0, 1.0, 1.0, 1.0, 1.0, 1.0, 1.0, 1.0, 1.0, 1.0, 1.0, 1.0, 1.0, 1.0, 1.0, 1.0, 1.0, 1.0, 1.0, 1.0, 1.0, 1.0, 1.0, 1.0, 1.0, 1.0, 1.0, 1.0, 1.0, 1.0, 1.0, 1.0, 1.0, 1.0, 1.0, 1.0, 1.0, 1.0, 1.0, 1.0, 1.0, 1.0, 1.0, 1.0, 1.0, 1.0, 1.0, 1.0, 1.0, 1.0, 1.0, 1.0, 1.0, 1.0, 1.0, 1.0, 1.0, 1.0, 1.0, 1.0, 1.0, 1.0, 1.0, 1.0, 1.0, 1.0, 1.0, 1.0, 1.0, 1.0, 1.0, 1.0, 1.0, 1.0, 1.0, 1.0, 1.0, 1.0, 1.0, 1.0, 1.0, 1.0, 1.0, 1.0, 1.0, 1.0, 1.0, 1.0, 1.0, 1.0, 1.0, 1.0, 1.0, 1.0, 1.0, 1.0, 1.0, 1.0, 1.0, 1.0, 1.0, 1.0, 1.0, 1.0, 1.0, 1.0, 1.0, 1.0, 1.0, 1.0, 1.0, 1.0, 1.0, 1.0, 1.0, 1.0, 1.0, 1.0, 1.0, 1.0, 1.0, 1.0, 1.0, 1.0, 1.0, 1.0, 1.0, 1.0, 1.0, 1.0, 1.0, 1.0, 1.0, 1.0, 1.0, 1.0, 1.0, 1.0, 1.0, 1.0, 1.0, 1.0, 1.0, 1.0, 1.0, 1.0, 1.0, 1.0, 1.0, 1.0, 1.0, 1.0, 1.0, 1.0, 1.0, 1.0, 1.0, 1.0, 1.0, 1.0, 1.0, 1.0, 1.0, 1.0, 1.0, 1.0, 1.0, 1.0, 1.0, 1.0, 1.0, 1.0, 1.0, 1.0, 1.0, 1.0, 1.0, 1.0, 1.0, 1.0, 1.0, 1.0, 1.0, 1.0, 1.0, 1.0, 1.0, 1.0, 1.0, 1.0, 1.0, 1.0, 1.0, 1.0, 1.0, 1.0, 1.0, 1.0, 1.0, 1.0, 1.0, 1.0, 1.0, 1.0, 1.0, 1.0, 1.0, 1.0, 1.0, 1.0, 1.0, 1.0, 1.0, 1.0, 1.0, 1.0, 1.0, 1.0, 1.0, 1.0, 1.0, 1.0, 1.0, 1.0, 1.0, 1.0, 1.0, 1.0, 1.0, 1.0, 1.0, 1.0, 1.0, 1.0, 1.0, 1.0, 1.0, 1.0, 1.0, 1.0, 1.0, 1.0, 1.0, 1.0, 1.0, 1.0, 1.0, 1.0, 1.0, 1.0, 1.0, 1.0, 1.0, 1.0, 1.0, 1.0, 1.0, 1.0, 1.0, 1.0, 1.0, 1.0, 1.0, 1.0, 1.0, 1.0, 1.0, 1.0, 1.0, 1.0, 1.0, 1.0, 1.0, 1.0, 1.0, 1.0, 1.0, 1.0, 1.0, 1.0, 1.0, 1.0, 1.0, 1.0, 1.0, 1.0, 1.0, 1.0, 1.0, 1.0, 1.0, 1.0, 1.0, 1.0, 1.0, 1.0, 1.0, 1.0, 1.0, 1.0, 1.0, 1.0, 1.0, 1.0, 1.0, 1.0, 1.0, 1.0, 1.0, 1.0, 1.0, 1.0, 1.0, 1.0, 1.0, 1.0, 1.0, 1.0, 1.0, 1.0, 1.0, 1.0, 1.0, 1.0, 1.0, 1.0, 1.0, 1.0, 1.0, 1.0, 1.0, 1.0, 1.0, 1.0, 1.0, 1.0, 1.0, 1.0, 1.0, 1.0, 1.0, 1.0, 1.0, 1.0, 1.0, 1.0, 1.0, 1.0, 1.0, 1.0, 1.0, 1.0, 1.0, 1.0, 1.0, 1.0, 1.0, 1.0, 1.0, 1.0, 1.0, 1.0, 1.0, 1.0, 1.0, 1.0, 1.0, 1.0, 1.0, 1.0, 1.0, 1.0, 1.0, 1.0, 1.0, 1.0, 1.0, 1.0, 1.0, 1.0, 1.0, 1.0, 1.0, 1.0, 1.0, 1.0, 1.0, 1.0, 1.0, 1.0, 1.0, 1.0, 1.0, 1.0, 1.0, 1.0, 1.0, 1.0, 1.0, 1.0, 1.0, 1.0, 1.0, 1.0, 1.0, 1.0, 1.0, 1.0, 1.0, 1.0, 1.0, 1.0, 1.0, 1.0, 1.0, 1.0, 1.0, 1.0, 1.0, 1.0, 1.0, 1.0, 1.0, 1.0, 1.0, 1.0, 1.0, 1.0, 1.0, 1.0, 1.0, 1.0, 1.0, 1.0, 1.0, 1.0, 1.0, 1.0, 1.0, 1.0, 1.0, 1.0, 1.0, 1.0, 1.0, 1.0, 1.0, 1.0, 1.0, 1.0, 1.0, 1.0, 1.0, 1.0, 1.0, 1.0, 1.0, 1.0, 1.0, 1.0, 1.0, 1.0, 1.0, 1.0, 1.0, 1.0, 1.0, 1.0, 1.0, 1.0, 1.0, 1.0, 1.0, 1.0, 1.0, 1.0, 1.0, 1.0, 1.0, 1.0, 1.0, 1.0, 1.0, 1.0, 1.0, 1.0, 1.0, 1.0, 1.0, 1.0, 1.0, 1.0, 1.0, 1.0, 1.0, 1.0, 1.0, 1.0, 1.0, 1.0, 1.0, 1.0, 1.0, 1.0, 1.0, 1.0, 1.0, 1.0, 1.0, 1.0, 1.0, 1.0, 1.0, 1.0, 1.0, 1.0, 1.0, 1.0, 1.0, 1.0, 1.0, 1.0, 1.0, 1.0, 1.0, 1.0, 1.0, 1.0, 1.0, 1.0, 1.0, 1.0, 1.0, 1.0, 1.0, 1.0, 1.0, 1.0, 1.0, 1.0, 1.0, 1.0, 1.0, 1.0, 1.0, 1.0, 1.0, 1.0, 1.0, 1.0, 1.0, 1.0, 1.0, 1.0, 1.0, 1.0, 1.0, 1.0, 1.0, 1.0, 1.0, 1.0, 1.0, 1.0, 1.0, 1.0, 1.0, 1.0, 1.0, 1.0, 1.0, 1.0, 1.0, 1.0, 1.0, 1.0, 1.0, 1.0, 1.0, 1.0, 1.0, 1.0, 1.0, 1.0, 1.0, 1.0, 1.0, 1.0, 1.0, 1.0, 1.0, 1.0, 1.0, 1.0, 1.0, 1.0, 1.0, 1.0, 1.0, 1.0, 1.0, 1.0, 1.0, 1.0, 1.0, 1.0, 1.0, 1.0, 1.0, 1.0, 1.0, 1.0, 1.0, 1.0, 1.0, 1.0, 1.0, 1.0, 1.0, 1.0, 1.0, 1.0, 1.0, 1.0, 1.0, 1.0, 1.0, 1.0, 1.0, 1.0, 1.0, 1.0, 1.0, 1.0, 1.0, 1.0, 1.0, 1.0, 1.0, 1.0, 1.0, 1.0, 1.0, 1.0, 1.0, 1.0, 1.0, 1.0, 1.0, 1.0, 1.0, 1.0, 1.0, 1.0, 1.0, 1.0, 1.0, 1.0, 1.0, 1.0, 1.0, 1.0, 1.0, 1.0, 1.0, 1.0, 1.0, 1.0, 1.0, 1.0, 1.0, 1.0, 1.0, 1.0, 1.0, 1.0, 1.0, 1.0, 1.0, 1.0, 1.0, 1.0, 1.0, 1.0, 1.0, 1.0, 1.0, 1.0, 1.0, 1.0, 1.0, 1.0, 1.0, 1.0, 1.0, 1.0, 1.0, 1.0, 1.0, 1.0, 1.0, 1.0, 1.0, 1.0, 1.0, 1.0, 1.0, 1.0, 1.0, 1.0, 1.0, 1.0, 1.0, 1.0, 1.0, 1.0, 1.0, 1.0, 1.0, 1.0, 1.0, 1.0, 1.0, 1.0, 1.0, 1.0, 1.0, 1.0, 1.0, 1.0, 1.0, 1.0, 1.0, 1.0, 1.0, 1.0, 1.0, 1.0, 1.0, 1.0, 1.0, 1.0, 1.0, 1.0, 1.0, 1.0, 1.0, 1.0, 1.0, 1.0, 1.0, 1.0, 1.0, 1.0, 1.0, 1.0, 1.0, 1.0, 1.0, 1.0, 1.0, 1.0, 1.0, 1.0, 1.0, 1.0, 1.0, 1.0, 1.0, 1.0, 1.0, 1.0, 1.0, 1.0, 1.0, 1.0, 1.0, 1.0, 1.0, 1.0, 1.0, 1.0, 1.0, 1.0, 1.0, 1.0, 1.0, 1.0, 1.0, 1.0, 1.0, 1.0, 1.0, 1.0, 1.0, 1.0, 1.0, 1.0, 1.0, 1.0, 1.0, 1.0, 1.0, 1.0, 1.0, 1.0, 1.0, 1.0, 1.0, 1.0, 1.0, 1.0, 1.0, 1.0, 1.0, 1.0, 1.0, 1.0, 1.0, 1.0, 1.0, 1.0, 1.0, 1.0, 1.0, 1.0, 1.0, 1.0, 1.0, 1.0, 1.0, 1.0, 1.0, 1.0, 1.0, 1.0, 1.0, 1.0, 1.0, 1.0, 1.0, 1.0, 1.0, 1.0, 1.0, 1.0, 1.0, 1.0, 1.0, 1.0, 1.0, 1.0, 1.0, 1.0, 1.0, 1.0, 1.0, 1.0, 1.0, 1.0, 1.0, 1.0, 1.0, 1.0, 1.0, 1.0, 1.0, 1.0, 1.0, 1.0, 1.0, 1.0, 1.0, 1.0, 1.0, 1.0, 1.0, 1.0, 1.0, 1.0, 1.0, 1.0, 1.0, 1.0, 1.0, 1.0, 1.0, 1.0, 1.0, 1.0, 1.0, 1.0, 1.0, 1.0, 1.0, 1.0, 1.0, 1.0, 1.0, 1.0, 1.0, 1.0, 1.0, 1.0, 1.0, 1.0, 1.0, 1.0, 1.0, 1.0, 1.0, 1.0, 1.0, 1.0, 1.0, 1.0, 1.0, 1.0, 1.0, 1.0, 1.0, 1.0, 1.0, 1.0, 1.0, 1.0, 1.0, 1.0, 1.0, 1.0, 1.0, 1.0, 1.0, 1.0, 1.0, 1.0, 1.0, 1.0, 1.0, 1.0, 1.0, 1.0, 1.0, 1.0, 1.0, 1.0, 1.0, 1.0, 1.0, 1.0, 1.0, 1.0, 1.0, 1.0, 1.0, 1.0, 1.0, 1.0, 1.0, 1.0, 1.0, 1.0, 1.0, 1.0, 1.0, 1.0, 1.0, 1.0, 1.0, 1.0, 1.0, 1.0, 1.0, 1.0, 1.0, 1.0, 1.0, 1.0, 1.0, 1.0, 1.0, 1.0, 1.0, 1.0, 1.0, 1.0, 1.0, 1.0, 1.0, 1.0, 1.0, 1.0, 1.0, 1.0, 1.0, 1.0, 1.0, 1.0, 1.0, 1.0, 1.0, 1.0, 1.0, 1.0, 1.0, 1.0, 1.0, 1.0, 1.0, 1.0, 1.0, 1.0, 1.0, 1.0, 1.0, 1.0, 1.0, 1.0, 1.0, 1.0, 1.0, 1.0, 1.0, 1.0, 1.0, 1.0, 1.0, 1.0, 1.0, 1.0, 1.0, 1.0, 1.0, 1.0, 1.0, 1.0, 1.0, 1.0, 1.0, 1.0, 1.0, 1.0, 1.0, 1.0, 1.0, 1.0, 1.0, 1.0, 1.0, 1.0, 1.0, 1.0, 1.0, 1.0, 1.0, 1.0, 1.0, 1.0, 1.0, 1.0, 1.0, 1.0, 1.0, 1.0, 1.0, 1.0, 1.0, 1.0, 1.0, 1.0, 1.0, 1.0, 1.0, 1.0, 1.0, 1.0, 1.0, 1.0, 1.0, 1.0, 1.0, 1.0, 1.0, 1.0, 1.0, 1.0, 1.0, 1.0, 1.0, 1.0, 1.0, 1.0, 1.0, 1.0, 1.0, 1.0, 1.0, 1.0, 1.0, 1.0, 1.0, 1.0, 1.0, 1.0, 1.0, 1.0, 1.0, 1.0, 1.0, 1.0, 1.0, 1.0, 1.0, 1.0, 1.0, 1.0, 1.0, 1.0, 1.0, 1.0, 1.0, 1.0, 1.0, 1.0, 1.0, 1.0, 1.0, 1.0, 1.0, 1.0, 1.0, 1.0, 1.0, 1.0, 1.0, 1.0, 1.0, 1.0, 1.0, 1.0, 1.0, 1.0, 1.0, 1.0, 1.0, 1.0, 1.0, 1.0, 1.0, 1.0, 1.0, 1.0, 1.0, 1.0, 1.0, 1.0, 1.0, 1.0, 1.0, 1.0, 1.0, 1.0, 1.0, 1.0, 1.0, 1.0, 1.0, 1.0, 1.0, 1.0, 1.0, 1.0, 1.0, 1.0, 1.0, 1.0, 1.0, 1.0, 1.0, 1.0, 1.0, 1.0, 1.0, 1.0, 1.0, 1.0, 1.0, 1.0, 1.0, 1.0, 1.0, 1.0, 1.0, 1.0, 1.0, 1.0, 1.0, 1.0, 1.0, 1.0, 1.0, 1.0, 1.0, 1.0, 1.0, 1.0, 1.0, 1.0, 1.0, 1.0, 1.0, 1.0, 1.0, 1.0, 1.0, 1.0, 1.0, 1.0, 1.0, 1.0, 1.0, 1.0, 1.0, 1.0, 1.0, 1.0, 1.0, 1.0, 1.0, 1.0, 1.0, 1.0, 1.0, 1.0, 1.0, 1.0, 1.0, 1.0, 1.0, 1.0, 1.0, 1.0, 1.0, 1.0, 1.0, 1.0, 1.0, 1.0, 1.0, 1.0, 1.0, 1.0, 1.0, 1.0, 1.0, 1.0, 1.0, 1.0, 1.0, 1.0, 1.0, 1.0, 1.0, 1.0, 1.0, 1.0, 1.0, 1.0, 1.0, 1.0, 1.0, 1.0, 1.0, 1.0, 1.0, 1.0, 1.0, 1.0, 1.0, 1.0, 1.0, 1.0, 1.0, 1.0, 1.0, 1.0, 1.0, 1.0, 1.0, 1.0, 1.0, 1.0, 1.0, 1.0, 1.0, 1.0, 1.0, 1.0, 1.0, 1.0, 1.0, 1.0, 1.0, 1.0, 1.0, 1.0, 1.0, 1.0, 1.0, 1.0, 1.0, 1.0, 1.0, 1.0, 1.0, 1.0, 1.0, 1.0, 1.0, 1.0, 1.0, 1.0, 1.0, 1.0, 1.0, 1.0, 1.0, 1.0, 1.0, 1.0, 1.0, 1.0, 1.0, 1.0, 1.0, 1.0, 1.0, 1.0, 1.0, 1.0, 1.0, 1.0, 1.0, 1.0, 1.0, 1.0, 1.0, 1.0, 1.0, 1.0, 1.0, 1.0, 1.0, 1.0, 1.0, 1.0, 1.0, 1.0, 1.0, 1.0, 1.0, 1.0, 1.0, 1.0, 1.0, 1.0, 1.0, 1.0, 1.0, 1.0, 1.0, 1.0, 1.0, 1.0, 1.0, 1.0, 1.0, 1.0, 1.0, 1.0, 1.0, 1.0, 1.0, 1.0, 1.0, 1.0, 1.0, 1.0, 1.0, 1.0, 1.0, 1.0, 1.0, 1.0, 1.0, 1.0, 1.0, 1.0, 1.0, 1.0, 1.0, 1.0, 1.0, 1.0, 1.0, 1.0, 1.0, 1.0, 1.0, 1.0, 1.0, 1.0, 1.0, 1.0, 1.0, 1.0, 1.0, 1.0, 1.0, 1.0, 1.0, 1.0, 1.0, 1.0, 1.0, 1.0, 1.0, 1.0, 1.0, 1.0, 1.0, 1.0, 1.0, 1.0, 1.0, 1.0, 1.0, 1.0, 1.0, 1.0, 1.0, 1.0, 1.0, 1.0, 1.0, 1.0, 1.0, 1.0, 1.0, 1.0, 1.0, 1.0, 1.0, 1.0, 1.0, 1.0, 1.0, 1.0, 1.0, 1.0, 1.0, 1.0, 1.0, 1.0, 1.0, 1.0, 1.0, 1.0, 1.0, 1.0, 1.0, 1.0, 1.0, 1.0, 1.0, 1.0, 1.0, 1.0, 1.0, 1.0, 1.0, 1.0, 1.0, 1.0, 1.0, 1.0, 1.0, 1.0, 1.0, 1.0, 1.0, 1.0, 1.0, 1.0, 1.0, 1.0, 1.0, 1.0, 1.0, 1.0, 1.0, 1.0, 1.0, 1.0, 1.0, 1.0, 1.0, 1.0, 1.0, 1.0, 1.0, 1.0, 1.0, 1.0, 1.0, 1.0, 1.0, 1.0, 1.0, 1.0, 1.0, 1.0, 1.0, 1.0, 1.0, 1.0, 1.0, 1.0, 1.0, 1.0, 1.0, 1.0, 1.0, 1.0, 1.0, 1.0, 1.0, 1.0, 1.0, 1.0, 1.0, 1.0, 1.0, 1.0, 1.0, 1.0, 1.0, 1.0, 1.0, 1.0, 1.0, 1.0, 1.0, 1.0, 1.0, 1.0, 1.0, 1.0, 1.0, 1.0, 1.0, 1.0, 1.0, 1.0, 1.0, 1.0, 1.0, 1.0, 1.0, 1.0, 1.0, 1.0, 1.0, 1.0, 1.0, 1.0, 1.0, 1.0, 1.0, 1.0, 1.0, 1.0, 1.0, 1.0, 1.0, 1.0, 1.0, 1.0, 1.0, 1.0, 1.0, 1.0, 1.0, 1.0, 1.0, 1.0, 1.0, 1.0, 1.0, 1.0, 1.0, 1.0, 1.0, 1.0, 1.0, 1.0, 1.0, 1.0, 1.0, 1.0, 1.0, 1.0, 1.0, 1.0, 1.0, 1.0, 1.0, 1.0, 1.0, 1.0, 1.0, 1.0, 1.0, 1.0, 1.0, 1.0, 1.0, 1.0, 1.0, 1.0, 1.0, 1.0, 1.0, 1.0, 1.0, 1.0, 1.0, 1.0, 1.0, 1.0, 1.0, 1.0, 1.0, 1.0, 1.0, 1.0, 1.0, 1.0, 1.0, 1.0, 1.0, 1.0, 1.0, 1.0, 1.0, 1.0, 1.0, 1.0, 1.0, 1.0, 1.0, 1.0, 1.0, 1.0, 1.0, 1.0, 1.0, 1.0, 1.0, 1.0, 1.0, 1.0, 1.0, 1.0, 1.0, 1.0, 1.0, 1.0, 1.0, 1.0, 1.0, 1.0, 1.0, 1.0, 1.0, 1.0, 1.0, 1.0, 1.0, 1.0, 1.0, 1.0, 1.0, 1.0, 1.0, 1.0, 1.0, 1.0, 1.0, 1.0, 1.0, 1.0, 1.0, 1.0, 1.0, 1.0, 1.0, 1.0, 1.0, 1.0, 1.0, 1.0, 1.0, 1.0, 1.0, 1.0, 1.0, 1.0, 1.0, 1.0, 1.0, 1.0, 1.0, 1.0, 1.0, 1.0, 1.0, 1.0, 1.0, 1.0, 1.0, 1.0, 1.0, 1.0, 1.0, 1.0, 1.0, 1.0, 1.0, 1.0, 1.0, 1.0, 1.0, 1.0, 1.0, 1.0, 1.0, 1.0, 1.0, 1.0, 1.0, 1.0, 1.0, 1.0, 1.0, 1.0, 1.0, 1.0, 1.0, 1.0, 1.0, 1.0, 1.0, 1.0, 1.0, 1.0, 1.0, 1.0, 1.0, 1.0, 1.0, 1.0, 1.0, 1.0, 1.0, 1.0, 1.0, 1.0, 1.0, 1.0, 1.0, 1.0, 1.0, 1.0, 1.0, 1.0, 1.0, 1.0, 1.0, 1.0, 1.0, 1.0, 1.0, 1.0, 1.0, 1.0, 1.0, 1.0, 1.0, 1.0, 1.0, 1.0, 1.0, 1.0, 1.0, 1.0, 1.0, 1.0, 1.0, 1.0, 1.0, 1.0, 1.0, 1.0, 1.0, 1.0, 1.0, 1.0, 1.0, 1.0, 1.0, 1.0, 1.0, 1.0, 1.0, 1.0, 1.0, 1.0, 1.0, 1.0, 1.0, 1.0, 1.0, 1.0, 1.0, 1.0, 1.0, 1.0, 1.0, 1.0, 1.0, 1.0, 1.0, 1.0, 1.0, 1.0, 1.0, 1.0, 1.0, 1.0, 1.0, 1.0, 1.0, 1.0, 1.0, 1.0, 1.0, 1.0, 1.0, 1.0, 1.0, 1.0, 1.0, 1.0, 1.0, 1.0, 1.0, 1.0, 1.0, 1.0, 1.0, 1.0, 1.0, 1.0, 1.0, 1.0, 1.0, 1.0, 1.0, 1.0, 1.0, 1.0, 1.0, 1.0, 1.0, 1.0, 1.0, 1.0, 1.0, 1.0, 1.0, 1.0, 1.0, 1.0, 1.0, 1.0, 1.0, 1.0, 1.0, 1.0, 1.0, 1.0, 1.0, 1.0, 1.0, 1.0, 1.0, 1.0, 1.0, 1.0, 1.0, 1.0, 1.0, 1.0, 1.0, 1.0, 1.0, 1.0, 1.0, 1.0, 1.0, 1.0, 1.0, 1.0, 1.0, 1.0, 1.0, 1.0, 1.0, 1.0, 1.0, 1.0, 1.0, 1.0, 1.0, 1.0, 1.0, 1.0, 1.0, 1.0, 1.0, 1.0, 1.0, 1.0, 1.0, 1.0, 1.0, 1.0, 1.0, 1.0, 1.0, 1.0, 1.0, 1.0, 1.0, 1.0, 1.0, 1.0, 1.0, 1.0, 1.0, 1.0, 1.0, 1.0, 1.0, 1.0, 1.0, 1.0, 1.0, 1.0, 1.0, 1.0, 1.0, 1.0, 1.0, 1.0, 1.0, 1.0, 1.0, 1.0, 1.0, 1.0, 1.0, 1.0, 1.0, 1.0, 1.0, 1.0, 1.0, 1.0, 1.0, 1.0, 1.0, 1.0, 1.0, 1.0, 1.0, 1.0, 1.0, 1.0, 1.0, 1.0, 1.0, 1.0, 1.0, 1.0, 1.0, 1.0, 1.0, 1.0, 1.0, 1.0, 1.0, 1.0, 1.0, 1.0, 1.0, 1.0, 1.0, 1.0, 1.0, 1.0, 1.0, 1.0, 1.0, 1.0, 1.0, 1.0, 1.0, 1.0, 1.0, 1.0, 1.0, 1.0, 1.0, 1.0, 1.0, 1.0, 1.0, 1.0, 1.0, 1.0, 1.0, 1.0, 1.0, 1.0, 1.0, 1.0, 1.0, 1.0, 1.0, 1.0, 1.0, 1.0, 1.0, 1.0, 1.0, 1.0, 1.0, 1.0, 1.0, 1.0, 1.0, 1.0, 1.0, 1.0, 1.0, 1.0, 1.0, 1.0, 1.0, 1.0, 1.0, 1.0, 1.0, 1.0, 1.0, 1.0, 1.0, 1.0, 1.0, 1.0, 1.0, 1.0, 1.0, 1.0, 1.0, 1.0, 1.0, 1.0, 1.0, 1.0, 1.0, 1.0, 1.0, 1.0, 1.0, 1.0, 1.0, 1.0, 1.0, 1.0, 1.0, 1.0, 1.0, 1.0, 1.0, 1.0, 1.0, 1.0, 1.0, 1.0, 1.0, 1.0, 1.0, 1.0, 1.0, 1.0, 1.0, 1.0, 1.0, 1.0, 1.0, 1.0, 1.0, 1.0, 1.0, 1.0, 1.0, 1.0, 1.0, 1.0, 1.0, 1.0, 1.0, 1.0, 1.0, 1.0, 1.0, 1.0, 1.0, 1.0, 1.0, 1.0, 1.0, 1.0, 1.0, 1.0, 1.0, 1.0, 1.0, 1.0, 1.0, 1.0, 1.0, 1.0, 1.0, 1.0, 1.0, 1.0, 1.0, 1.0, 1.0, 1.0, 1.0, 1.0, 1.0, 1.0, 1.0, 1.0, 1.0, 1.0, 1.0, 1.0, 1.0, 1.0, 1.0, 1.0, 1.0, 1.0, 1.0, 1.0, 1.0, 1.0, 1.0, 1.0, 1.0, 1.0, 1.0, 1.0, 1.0, 1.0, 1.0, 1.0, 1.0, 1.0, 1.0, 1.0, 1.0, 1.0, 1.0, 1.0, 1.0, 1.0, 1.0, 1.0, 1.0, 1.0, 1.0, 1.0, 1.0, 1.0, 1.0, 1.0, 1.0, 1.0, 1.0, 1.0, 1.0, 1.0, 1.0, 1.0, 1.0, 1.0, 1.0, 1.0, 1.0, 1.0, 1.0, 1.0, 1.0, 1.0, 1.0, 1.0, 1.0, 1.0, 1.0, 1.0, 1.0, 1.0, 1.0, 1.0, 1.0, 1.0, 1.0, 1.0, 1.0, 1.0, 1.0, 1.0, 1.0, 1.0, 1.0, 1.0, 1.0, 1.0, 1.0, 1.0, 1.0, 1.0, 1.0, 1.0, 1.0, 1.0, 1.0, 1.0, 1.0, 1.0, 1.0, 1.0, 1.0, 1.0, 1.0, 1.0, 1.0, 1.0, 1.0, 1.0, 1.0, 1.0, 1.0, 1.0, 1.0, 1.0, 1.0, 1.0, 1.0, 1.0, 1.0, 1.0, 1.0, 1.0, 1.0, 1.0, 1.0, 1.0, 1.0, 1.0, 1.0, 1.0, 1.0, 1.0, 1.0, 1.0, 1.0, 1.0, 1.0, 1.0, 1.0, 1.0, 1.0, 1.0, 1.0, 1.0, 1.0, 1.0, 1.0, 1.0, 1.0, 1.0, 1.0, 1.0, 1.0, 1.0, 1.0, 1.0, 1.0, 1.0, 1.0, 1.0, 1.0, 1.0, 1.0, 1.0, 1.0, 1.0, 1.0, 1.0, 1.0, 1.0, 1.0, 1.0, 1.0, 1.0, 1.0, 1.0, 1.0, 1.0, 1.0, 1.0, 1.0, 1.0, 1.0, 1.0, 1.0, 1.0, 1.0, 1.0, 1.0, 1.0, 1.0, 1.0, 1.0, 1.0, 1.0, 1.0, 1.0, 1.0, 1.0, 1.0, 1.0, 1.0, 1.0, 1.0, 1.0, 1.0, 1.0, 1.0, 1.0, 1.0, 1.0, 1.0, 1.0, 1.0, 1.0, 1.0, 1.0, 1.0, 1.0, 1.0, 1.0, 1.0, 1.0, 1.0, 1.0, 1.0, 1.0, 1.0, 1.0, 1.0, 1.0, 1.0, 1.0, 1.0, 1.0, 1.0, 1.0, 1.0, 1.0, 1.0, 1.0, 1.0, 1.0, 1.0, 1.0, 1.0, 1.0, 1.0, 1.0, 1.0, 1.0, 1.0, 1.0, 1.0, 1.0, 1.0, 1.0, 1.0, 1.0, 1.0, 1.0, 1.0, 1.0, 1.0, 1.0, 1.0, 1.0, 1.0, 1.0, 1.0, 1.0, 1.0, 1.0, 1.0, 1.0, 1.0, 1.0, 1.0, 1.0, 1.0, 1.0, 1.0, 1.0, 1.0, 1.0, 1.0, 1.0, 1.0, 1.0, 1.0, 1.0, 1.0, 1.0, 1.0, 1.0, 1.0, 1.0, 1.0, 1.0, 1.0, 1.0, 1.0, 1.0, 1.0, 1.0, 1.0, 1.0, 1.0, 1.0, 1.0, 1.0, 1.0, 1.0, 1.0, 1.0, 1.0, 1.0, 1.0, 1.0, 1.0, 1.0, 1.0, 1.0, 1.0, 1.0, 1.0, 1.0, 1.0, 1.0, 1.0, 1.0, 1.0, 1.0, 1.0, 1.0, 1.0, 1.0, 1.0, 1.0, 1.0, 1.0, 1.0, 1.0, 1.0, 1.0, 1.0, 1.0, 1.0, 1.0, 1.0, 1.0, 1.0, 1.0, 1.0, 1.0, 1.0, 1.0, 1.0, 1.0, 1.0, 1.0, 1.0, 1.0, 1.0, 1.0, 1.0, 1.0, 1.0, 1.0, 1.0, 1.0, 1.0, 1.0, 1.0, 1.0, 1.0, 1.0, 1.0, 1.0, 1.0, 1.0, 1.0, 1.0, 1.0, 1.0, 1.0, 1.0, 1.0, 1.0, 1.0, 1.0, 1.0, 1.0, 1.0, 1.0, 1.0, 1.0, 1.0, 1.0, 1.0, 1.0, 1.0, 1.0, 1.0, 1.0, 1.0, 1.0, 1.0, 1.0, 1.0, 1.0, 1.0, 1.0, 1.0, 1.0, 1.0, 1.0, 1.0, 1.0, 1.0, 1.0, 1.0, 1.0, 1.0, 1.0, 1.0, 1.0, 1.0, 1.0, 1.0, 1.0, 1.0, 1.0, 1.0, 1.0, 1.0, 1.0, 1.0, 1.0, 1.0, 1.0, 1.0, 1.0, 1.0, 1.0, 1.0, 1.0, 1.0, 1.0, 1.0, 1.0, 1.0, 1.0, 1.0, 1.0, 1.0, 1.0, 1.0, 1.0, 1.0, 1.0, 1.0, 1.0, 1.0, 1.0, 1.0, 1.0, 1.0, 1.0, 1.0, 1.0, 1.0, 1.0, 1.0, 1.0, 1.0, 1.0, 1.0, 1.0, 1.0, 1.0, 1.0, 1.0, 1.0, 1.0, 1.0, 1.0, 1.0, 1.0, 1.0, 1.0, 1.0, 1.0, 1.0, 1.0, 1.0, 1.0, 1.0, 1.0, 1.0, 1.0, 1.0, 1.0, 1.0, 1.0, 1.0, 1.0, 1.0, 1.0, 1.0, 1.0, 1.0, 1.0, 1.0, 1.0, 1.0, 1.0, 1.0, 1.0, 1.0, 1.0, 1.0, 1.0, 1.0, 1.0, 1.0, 1.0, 1.0, 1.0, 1.0, 1.0, 1.0, 1.0, 1.0, 1.0, 1.0, 1.0, 1.0, 1.0, 1.0, 1.0, 1.0, 1.0, 1.0, 1.0, 1.0, 1.0, 1.0, 1.0, 1.0, 1.0, 1.0, 1.0, 1.0, 1.0, 1.0, 1.0, 1.0, 1.0, 1.0, 1.0, 1.0, 1.0, 1.0, 1.0, 1.0, 1.0, 1.0, 1.0, 1.0, 1.0, 1.0, 1.0, 1.0, 1.0, 1.0, 1.0, 1.0, 1.0, 1.0, 1.0, 1.0, 1.0, 1.0, 1.0, 1.0, 1.0, 1.0, 1.0, 1.0, 1.0, 1.0, 1.0, 1.0, 1.0, 1.0, 1.0, 1.0, 1.0, 1.0, 1.0, 1.0, 1.0, 1.0, 1.0, 1.0, 1.0, 1.0, 1.0, 1.0, 1.0, 1.0, 1.0, 1.0, 1.0, 1.0, 1.0, 1.0, 1.0, 1.0, 1.0, 1.0, 1.0, 1.0, 1.0, 1.0, 1.0, 1.0, 1.0, 1.0, 1.0, 1.0, 1.0, 1.0, 1.0, 1.0, 1.0, 1.0, 1.0, 1.0, 1.0, 1.0, 1.0, 1.0, 1.0, 1.0, 1.0, 1.0, 1.0, 1.0, 1.0, 1.0, 1.0, 1.0, 1.0, 1.0, 1.0, 1.0, 1.0, 1.0, 1.0, 1.0, 1.0, 1.0, 1.0, 1.0, 1.0, 1.0, 1.0, 1.0, 1.0, 1.0, 1.0, 1.0, 1.0, 1.0, 1.0, 1.0, 1.0, 1.0, 1.0, 1.0, 1.0, 1.0, 1.0, 1.0, 1.0, 1.0, 1.0, 1.0, 1.0, 1.0, 1.0, 1.0, 1.0, 1.0, 1.0, 1.0, 1.0, 1.0, 1.0, 1.0, 1.0, 1.0, 1.0, 1.0, 1.0, 1.0, 1.0, 1.0, 1.0, 1.0, 1.0, 1.0, 1.0, 1.0, 1.0, 1.0, 1.0, 1.0, 1.0, 1.0, 1.0, 1.0, 1.0, 1.0, 1.0, 1.0, 1.0, 1.0, 1.0, 1.0, 1.0, 1.0, 1.0, 1.0, 1.0, 1.0, 1.0, 1.0, 1.0, 1.0, 1.0, 1.0, 1.0, 1.0, 1.0, 1.0, 1.0, 1.0, 1.0, 1.0, 1.0, 1.0, 1.0, 1.0, 1.0, 1.0, 1.0, 1.0, 1.0, 1.0, 1.0, 1.0, 1.0, 1.0, 1.0, 1.0, 1.0, 1.0, 1.0, 1.0, 1.0, 1.0, 1.0, 1.0, 1.0, 1.0, 1.0, 1.0, 1.0, 1.0, 1.0, 1.0, 1.0, 1.0, 1.0, 1.0, 1.0, 1.0, 1.0, 1.0, 1.0, 1.0, 1.0, 1.0, 1.0, 1.0, 1.0, 1.0, 1.0, 1.0, 1.0, 1.0, 1.0, 1.0, 1.0, 1.0, 1.0, 1.0, 1.0, 1.0, 1.0, 1.0, 1.0, 1.0, 1.0, 1.0, 1.0, 1.0, 1.0, 1.0, 1.0, 1.0, 1.0, 1.0, 1.0, 1.0, 1.0, 1.0, 1.0, 1.0, 1.0, 1.0, 1.0, 1.0, 1.0, 1.0, 1.0, 1.0, 1.0, 1.0, 1.0, 1.0, 1.0, 1.0, 1.0, 1.0, 1.0, 1.0, 1.0, 1.0, 1.0, 1.0, 1.0, 1.0, 1.0, 1.0, 1.0, 1.0, 1.0, 1.0, 1.0, 1.0, 1.0, 1.0, 1.0, 1.0, 1.0, 1.0, 1.0, 1.0, 1.0, 1.0, 1.0, 1.0, 1.0, 1.0, 1.0, 1.0, 1.0, 1.0, 1.0, 1.0, 1.0, 1.0, 1.0, 1.0, 1.0, 1.0, 1.0, 1.0, 1.0, 1.0, 1.0, 1.0, 1.0, 1.0, 1.0, 1.0, 1.0, 1.0, 1.0, 1.0, 1.0, 1.0, 1.0, 1.0, 1.0, 1.0, 1.0, 1.0, 1.0, 1.0, 1.0, 1.0, 1.0, 1.0, 1.0, 1.0, 1.0, 1.0, 1.0, 1.0, 1.0, 1.0, 1.0, 1.0, 1.0, 1.0, 1.0, 1.0, 1.0, 1.0, 1.0, 1.0, 1.0, 1.0, 1.0, 1.0, 1.0, 1.0, 1.0, 1.0, 1.0, 1.0, 1.0, 1.0, 1.0, 1.0, 1.0, 1.0, 1.0, 1.0, 1.0, 1.0, 1.0, 1.0, 1.0, 1.0, 1.0, 1.0, 1.0, 1.0, 1.0, 1.0, 1.0, 1.0, 1.0, 1.0, 1.0, 1.0, 1.0, 1.0, 1.0, 1.0, 1.0, 1.0, 1.0, 1.0, 1.0, 1.0, 1.0, 1.0, 1.0, 1.0, 1.0, 1.0, 1.0, 1.0, 1.0, 1.0, 1.0, 1.0, 1.0, 1.0, 1.0, 1.0, 1.0, 1.0, 1.0, 1.0, 1.0, 1.0, 1.0, 1.0, 1.0, 1.0, 1.0, 1.0, 1.0, 1.0, 1.0, 1.0, 1.0, 1.0, 1.0, 1.0, 1.0, 1.0, 1.0, 1.0, 1.0, 1.0, 1.0, 1.0, 1.0, 1.0, 1.0, 1.0, 1.0, 1.0, 1.0, 1.0, 1.0, 1.0, 1.0, 1.0, 1.0, 1.0, 1.0, 1.0, 1.0, 1.0, 1.0, 1.0, 1.0, 1.0, 1.0, 1.0, 1.0, 1.0, 1.0, 1.0, 1.0, 1.0, 1.0, 1.0, 1.0, 1.0, 1.0, 1.0, 1.0, 1.0, 1.0, 1.0, 1.0, 1.0, 1.0, 1.0, 1.0, 1.0, 1.0, 1.0, 1.0, 1.0, 1.0, 1.0, 1.0, 1.0, 1.0, 1.0, 1.0, 1.0, 1.0, 1.0, 1.0, 1.0, 1.0, 1.0, 1.0, 1.0, 1.0, 1.0, 1.0, 1.0, 1.0, 1.0, 1.0, 1.0, 1.0, 1.0, 1.0, 1.0, 1.0, 1.0, 1.0, 1.0, 1.0, 1.0, 1.0, 1.0, 1.0, 1.0, 1.0, 1.0, 1.0, 1.0, 1.0, 1.0, 1.0, 1.0, 1.0, 1.0, 1.0, 1.0, 1.0, 1.0, 1.0, 1.0, 1.0, 1.0, 1.0, 1.0, 1.0, 1.0, 1.0, 1.0, 1.0, 1.0, 1.0, 1.0, 1.0, 1.0, 1.0, 1.0, 1.0, 1.0, 1.0, 1.0, 1.0, 1.0, 1.0, 1.0, 1.0, 1.0, 1.0, 1.0, 1.0, 1.0, 1.0, 1.0, 1.0, 1.0, 1.0, 1.0, 1.0, 1.0, 1.0, 1.0, 1.0, 1.0, 1.0, 1.0, 1.0, 1.0, 1.0, 1.0, 1.0, 1.0, 1.0, 1.0, 1.0, 1.0, 1.0, 1.0, 1.0, 1.0, 1.0, 1.0, 1.0, 1.0, 1.0, 1.0, 1.0, 1.0, 1.0, 1.0, 1.0, 1.0, 1.0, 1.0, 1.0, 1.0, 1.0, 1.0, 1.0, 1.0, 1.0, 1.0, 1.0, 1.0, 1.0, 1.0, 1.0, 1.0, 1.0, 1.0, 1.0, 1.0, 1.0, 1.0, 1.0, 1.0, 1.0, 1.0, 1.0, 1.0, 1.0, 1.0, 1.0, 1.0, 1.0, 1.0, 1.0, 1.0, 1.0, 1.0, 1.0, 1.0, 1.0, 1.0, 1.0, 1.0, 1.0, 1.0, 1.0, 1.0, 1.0, 1.0, 1.0, 1.0, 1.0, 1.0, 1.0, 1.0, 1.0, 1.0, 1.0, 1.0, 1.0, 1.0, 1.0, 1.0, 1.0, 1.0, 1.0, 1.0, 1.0, 1.0, 1.0, 1.0, 1.0, 1.0, 1.0, 1.0, 1.0, 1.0, 1.0, 1.0, 1.0, 1.0, 1.0, 1.0, 1.0, 1.0, 1.0, 1.0, 1.0, 1.0, 1.0, 1.0, 1.0, 1.0, 1.0, 1.0, 1.0, 1.0, 1.0, 1.0, 1.0, 1.0, 1.0, 1.0, 1.0, 1.0, 1.0, 1.0, 1.0, 1.0, 1.0, 1.0, 1.0, 1.0, 1.0, 1.0, 1.0, 1.0, 1.0, 1.0, 1.0, 1.0, 1.0, 1.0, 1.0, 1.0, 1.0, 1.0, 1.0, 1.0, 1.0, 1.0, 1.0, 1.0, 1.0, 1.0, 1.0, 1.0, 1.0, 1.0, 1.0, 1.0, 1.0, 1.0, 1.0, 1.0, 1.0, 1.0, 1.0, 1.0, 1.0, 1.0, 1.0, 1.0, 1.0, 1.0, 1.0, 1.0, 1.0, 1.0, 1.0, 1.0, 1.0, 1.0, 1.0, 1.0, 1.0, 1.0, 1.0, 1.0, 1.0, 1.0, 1.0, 1.0, 1.0, 1.0, 1.0, 1.0, 1.0, 1.0, 1.0, 1.0, 1.0, 1.0, 1.0, 1.0, 1.0, 1.0, 1.0, 1.0, 1.0, 1.0, 1.0, 1.0, 1.0, 1.0, 1.0, 1.0, 1.0, 1.0, 1.0, 1.0, 1.0, 1.0, 1.0, 1.0, 1.0, 1.0, 1.0, 1.0, 1.0, 1.0, 1.0, 1.0, 1.0, 1.0, 1.0, 1.0, 1.0, 1.0, 1.0, 1.0, 1.0, 1.0, 1.0, 1.0, 1.0, 1.0, 1.0, 1.0, 1.0, 1.0, 1.0, 1.0, 1.0, 1.0, 1.0, 1.0, 1.0, 1.0, 1.0, 1.0, 1.0, 1.0, 1.0, 1.0, 1.0, 1.0, 1.0, 1.0, 1.0, 1.0, 1.0, 1.0, 1.0, 1.0, 1.0, 1.0, 1.0, 1.0, 1.0, 1.0, 1.0, 1.0, 1.0, 1.0, 1.0, 1.0, 1.0, 1.0, 1.0, 1.0, 1.0, 1.0, 1.0, 1.0, 1.0, 1.0, 1.0, 1.0, 1.0, 1.0, 1.0, 1.0, 1.0, 1.0, 1.0, 1.0, 1.0, 1.0, 1.0, 1.0, 1.0, 1.0, 1.0, 1.0, 1.0, 1.0, 1.0, 1.0, 1.0, 1.0, 1.0, 1.0, 1.0, 1.0, 1.0, 1.0, 1.0, 1.0, 1.0, 1.0, 1.0, 1.0, 1.0, 1.0, 1.0, 1.0, 1.0, 1.0, 1.0, 1.0, 1.0, 1.0, 1.0, 1.0, 1.0, 1.0, 1.0, 1.0, 1.0, 1.0, 1.0, 1.0, 1.0, 1.0, 1.0, 1.0, 1.0, 1.0, 1.0, 1.0, 1.0, 1.0, 1.0, 1.0, 1.0, 1.0, 1.0, 1.0, 1.0, 1.0, 1.0, 1.0, 1.0, 1.0, 1.0, 1.0, 1.0, 1.0, 1.0, 1.0, 1.0, 1.0, 1.0, 1.0, 1.0, 1.0, 1.0, 1.0, 1.0, 1.0, 1.0, 1.0, 1.0, 1.0, 1.0, 1.0, 1.0, 1.0, 1.0, 1.0, 1.0, 1.0, 1.0, 1.0, 1.0, 1.0, 1.0, 1.0, 1.0, 1.0, 1.0, 1.0, 1.0, 1.0, 1.0, 1.0, 1.0, 1.0, 1.0, 1.0, 1.0, 1.0, 1.0, 1.0, 1.0, 1.0, 1.0, 1.0, 1.0, 1.0, 1.0, 1.0, 1.0, 1.0, 1.0, 1.0, 1.0, 1.0, 1.0, 1.0, 1.0, 1.0, 1.0, 1.0, 1.0, 1.0, 1.0, 1.0, 1.0, 1.0, 1.0, 1.0, 1.0, 1.0, 1.0, 1.0, 1.0, 1.0, 1.0, 1.0, 1.0, 1.0, 1.0, 1.0, 1.0, 1.0, 1.0, 1.0, 1.0, 1.0, 1.0, 1.0, 1.0, 1.0, 1.0, 1.0, 1.0, 1.0, 1.0, 1.0, 1.0, 1.0, 1.0, 1.0, 1.0, 1.0, 1.0, 1.0, 1.0, 1.0, 1.0, 1.0, 1.0, 1.0, 1.0, 1.0, 1.0, 1.0, 1.0, 1.0, 1.0, 1.0, 1.0, 1.0, 1.0, 1.0, 1.0, 1.0, 1.0, 1.0, 1.0, 1.0, 1.0, 1.0, 1.0, 1.0, 1.0, 1.0, 1.0, 1.0, 1.0, 1.0, 1.0, 1.0, 1.0, 1.0, 1.0, 1.0, 1.0, 1.0, 1.0, 1.0, 1.0, 1.0, 1.0, 1.0, 1.0, 1.0, 1.0, 1.0, 1.0, 1.0, 1.0, 1.0, 1.0, 1.0, 1.0, 1.0, 1.0, 1.0, 1.0, 1.0, 1.0, 1.0, 1.0, 1.0, 1.0, 1.0, 1.0, 1.0, 1.0, 1.0, 1.0, 1.0, 1.0, 1.0, 1.0, 1.0, 1.0, 1.0, 1.0, 1.0, 1.0, 1.0, 1.0, 1.0, 1.0, 1.0, 1.0, 1.0, 1.0, 1.0, 1.0, 1.0, 1.0, 1.0, 1.0, 1.0, 1.0, 1.0, 1.0, 1.0, 1.0, 1.0, 1.0, 1.0, 1.0, 1.0, 1.0, 1.0, 1.0, 1.0, 1.0, 1.0, 1.0, 1.0, 1.0, 1.0, 1.0, 1.0, 1.0, 1.0, 1.0, 1.0, 1.0, 1.0, 1.0, 1.0, 1.0, 1.0, 1.0, 1.0, 1.0, 1.0, 1.0, 1.0, 1.0, 1.0, 1.0, 1.0, 1.0, 1.0, 1.0, 1.0, 1.0, 1.0, 1.0, 1.0, 1.0, 1.0, 1.0, 1.0, 1.0, 1.0, 1.0, 1.0, 1.0, 1.0, 1.0, 1.0, 1.0, 1.0, 1.0, 1.0, 1.0, 1.0, 1.0, 1.0, 1.0, 1.0, 1.0, 1.0, 1.0, 1.0, 1.0, 1.0, 1.0, 1.0, 1.0, 1.0, 1.0, 1.0, 1.0, 1.0, 1.0, 1.0, 1.0, 1.0, 1.0, 1.0, 1.0, 1.0, 1.0, 1.0, 1.0, 1.0, 1.0, 1.0, 1.0, 1.0, 1.0, 1.0, 1.0, 1.0, 1.0, 1.0, 1.0, 1.0, 1.0, 1.0, 1.0, 1.0, 1.0, 1.0, 1.0, 1.0, 1.0, 1.0, 1.0, 1.0, 1.0, 1.0, 1.0, 1.0, 1.0, 1.0, 1.0, 1.0, 1.0, 1.0, 1.0, 1.0, 1.0, 1.0, 1.0, 1.0, 1.0, 1.0, 1.0, 1.0, 1.0, 1.0, 1.0, 1.0, 1.0, 1.0, 1.0, 1.0, 1.0, 1.0, 1.0, 1.0, 1.0, 1.0, 1.0, 1.0, 1.0, 1.0, 1.0, 1.0, 1.0, 1.0, 1.0, 1.0, 1.0, 1.0, 1.0, 1.0, 1.0, 1.0, 1.0, 1.0, 1.0, 1.0, 1.0, 1.0, 1.0, 1.0, 1.0, 1.0, 1.0, 1.0, 1.0, 1.0, 1.0, 1.0, 1.0, 1.0, 1.0, 1.0, 1.0, 1.0, 1.0, 1.0, 1.0, 1.0, 1.0, 1.0, 1.0, 1.0, 1.0, 1.0, 1.0, 1.0, 1.0, 1.0, 1.0, 1.0, 1.0, 1.0, 1.0, 1.0, 1.0, 1.0, 1.0, 1.0, 1.0, 1.0, 1.0, 1.0, 1.0, 1.0, 1.0, 1.0, 1.0, 1.0, 1.0, 1.0, 1.0, 1.0, 1.0, 1.0, 1.0, 1.0, 1.0, 1.0, 1.0, 1.0, 1.0, 1.0, 1.0, 1.0, 1.0, 1.0, 1.0, 1.0, 1.0, 1.0, 1.0, 1.0, 1.0, 1.0, 1.0, 1.0, 1.0, 1.0, 1.0, 1.0, 1.0, 1.0, 1.0, 1.0, 1.0, 1.0, 1.0, 1.0, 1.0, 1.0, 1.0, 1.0, 1.0, 1.0, 1.0, 1.0, 1.0, 1.0, 1.0, 1.0, 1.0, 1.0, 1.0, 1.0, 1.0, 1.0, 1.0, 1.0, 1.0, 1.0, 1.0, 1.0, 1.0, 1.0, 1.0, 1.0, 1.0, 1.0, 1.0, 1.0, 1.0, 1.0, 1.0, 1.0, 1.0, 1.0, 1.0, 1.0, 1.0, 1.0, 1.0, 1.0, 1.0, 1.0, 1.0, 1.0, 1.0, 1.0, 1.0, 1.0, 1.0, 1.0, 1.0, 1.0, 1.0, 1.0, 1.0, 1.0, 1.0, 1.0, 1.0, 1.0, 1.0, 1.0, 1.0, 1.0, 1.0, 1.0, 1.0, 1.0, 1.0, 1.0, 1.0, 1.0, 1.0, 1.0, 1.0, 1.0, 1.0, 1.0, 1.0, 1.0, 1.0, 1.0, 1.0, 1.0, 1.0, 1.0, 1.0, 1.0, 1.0, 1.0, 1.0, 1.0, 1.0, 1.0, 1.0, 1.0, 1.0, 1.0, 1.0, 1.0, 1.0, 1.0, 1.0, 1.0, 1.0, 1.0, 1.0, 1.0, 1.0, 1.0, 1.0, 1.0, 1.0, 1.0, 1.0, 1.0, 1.0, 1.0, 1.0, 1.0, 1.0, 1.0, 1.0, 1.0, 1.0, 1.0, 1.0, 1.0, 1.0, 1.0, 1.0, 1.0, 1.0, 1.0, 1.0, 1.0, 1.0, 1.0, 1.0, 1.0, 1.0, 1.0, 1.0, 1.0, 1.0, 1.0, 1.0, 1.0, 1.0, 1.0, 1.0, 1.0, 1.0, 1.0, 1.0, 1.0, 1.0, 1.0, 1.0, 1.0, 1.0, 1.0, 1.0, 1.0, 1.0, 1.0, 1.0, 1.0, 1.0, 1.0, 1.0, 1.0, 1.0, 1.0, 1.0, 1.0, 1.0, 1.0, 1.0, 1.0, 1.0, 1.0, 1.0, 1.0, 1.0, 1.0, 1.0, 1.0, 1.0, 1.0, 1.0, 1.0, 1.0, 1.0, 1.0, 1.0, 1.0, 1.0, 1.0, 1.0, 1.0, 1.0, 1.0, 1.0, 1.0, 1.0, 1.0, 1.0, 1.0, 1.0, 1.0, 1.0, 1.0, 1.0, 1.0, 1.0, 1.0, 1.0, 1.0, 1.0, 1.0, 1.0, 1.0, 1.0, 1.0, 1.0, 1.0, 1.0, 1.0, 1.0, 1.0, 1.0, 1.0, 1.0, 1.0, 1.0, 1.0, 1.0, 1.0, 1.0, 1.0, 1.0, 1.0, 1.0, 1.0, 1.0, 1.0, 1.0, 1.0, 1.0, 1.0, 1.0, 1.0, 1.0, 1.0, 1.0, 1.0, 1.0, 1.0, 1.0, 1.0, 1.0, 1.0, 1.0, 1.0, 1.0, 1.0, 1.0, 1.0, 1.0, 1.0, 1.0, 1.0, 1.0, 1.0, 1.0, 1.0, 1.0, 1.0, 1.0, 1.0, 1.0, 1.0, 1.0, 1.0, 1.0, 1.0, 1.0, 1.0, 1.0, 1.0, 1.0, 1.0, 1.0, 1.0, 1.0, 1.0, 1.0, 1.0, 1.0, 1.0, 1.0, 1.0, 1.0, 1.0, 1.0, 1.0, 1.0, 1.0, 1.0, 1.0, 1.0, 1.0, 1.0, 1.0, 1.0, 1.0, 1.0, 1.0, 1.0, 1.0, 1.0, 1.0, 1.0, 1.0, 1.0, 1.0, 1.0, 1.0, 1.0, 1.0, 1.0, 1.0, 1.0, 1.0, 1.0, 1.0, 1.0, 1.0, 1.0, 1.0, 1.0, 1.0, 1.0, 1.0, 1.0, 1.0, 1.0, 1.0, 1.0, 1.0, 1.0, 1.0, 1.0, 1.0, 1.0, 1.0, 1.0, 1.0, 1.0, 1.0, 1.0, 1.0, 1.0, 1.0, 1.0, 1.0, 1.0, 1.0, 1.0, 1.0, 1.0, 1.0, 1.0, 1.0, 1.0, 1.0, 1.0, 1.0, 1.0, 1.0, 1.0, 1.0, 1.0, 1.0, 1.0, 1.0, 1.0, 1.0, 1.0, 1.0, 1.0, 1.0, 1.0, 1.0, 1.0, 1.0, 1.0, 1.0, 1.0, 1.0, 1.0, 1.0, 1.0, 1.0, 1.0, 1.0, 1.0, 1.0, 1.0, 1.0, 1.0, 1.0, 1.0, 1.0, 1.0, 1.0, 1.0, 1.0, 1.0, 1.0, 1.0, 1.0, 1.0, 1.0, 1.0, 1.0, 1.0, 1.0, 1.0, 1.0, 1.0, 1.0, 1.0, 1.0, 1.0, 1.0, 1.0, 1.0, 1.0, 1.0, 1.0, 1.0, 1.0, 1.0, 1.0, 1.0, 1.0, 1.0, 1.0, 1.0, 1.0, 1.0, 1.0, 1.0, 1.0, 1.0, 1.0, 1.0, 1.0, 1.0, 1.0, 1.0, 1.0, 1.0, 1.0, 1.0, 1.0, 1.0, 1.0, 1.0, 1.0, 1.0, 1.0, 1.0, 1.0, 1.0, 1.0, 1.0, 1.0, 1.0, 1.0, 1.0, 1.0, 1.0, 1.0, 1.0, 1.0, 1.0, 1.0, 1.0, 1.0, 1.0, 1.0, 1.0, 1.0, 1.0, 1.0, 1.0, 1.0, 1.0, 1.0, 1.0, 1.0, 1.0, 1.0, 1.0, 1.0, 1.0, 1.0, 1.0, 1.0, 1.0, 1.0, 1.0, 1.0, 1.0, 1.0, 1.0, 1.0, 1.0, 1.0, 1.0, 1.0, 1.0, 1.0, 1.0, 1.0, 1.0, 1.0, 1.0, 1.0, 1.0, 1.0, 1.0, 1.0, 1.0, 1.0, 1.0, 1.0, 1.0, 1.0, 1.0, 1.0, 1.0])
me_alphagun2_0_1404.materials.append(mat_material_001)
me_alphagun2_0_1404.use_remesh_preserve_volume = False
me_alphagun2_0_1404.use_remesh_preserve_attributes = False
me_alphagun2_0_1404.use_mirror_vertex_groups = False
me_alphagun2_0_1404.use_paint_bone_selection = False
me_alphagun2_0_1404.use_paint_mask = True
me_alphagun2_0_1404.update()
arm_armature_001 = bpy.data.armatures.new('Armature.001')  # bones are not reproduced

# ---- objects
ob_armature = bpy.data.objects.new('Armature', arm_armature_001)
ob_alphagun2_0_004 = bpy.data.objects.new('AlphaGun2_0.004', me_alphagun2_0_1404)
ob_lamp = bpy.data.objects.new('Lamp', light_lamp)
ob_camera = bpy.data.objects.new('Camera', cam_camera)

# ---- transforms, parenting, visibility, modifiers, constraints
ob_armature.location = (0.762, 0.0, 0.0)
ob_armature.rotation_euler = (-0.0, -1.571, 0.0)
ob_armature.show_in_front = True
ob_armature.lineart.crease_threshold = 0.0
ob_alphagun2_0_004.parent = ob_armature
ob_alphagun2_0_004.matrix_parent_inverse = Matrix(((7.55e-08, 0.0, 1.0, -5.753e-08), (0.0, 1.0, 0.0, 0.0), (-1.0, 0.0, 7.55e-08, 0.762), (0.0, 0.0, 0.0, 1.0)))
ob_alphagun2_0_004.location = (0.0, 0.0, 0.0)
ob_alphagun2_0_004.rotation_euler = (-5.506e-08, -4.189, 1.571)
ob_alphagun2_0_004.lineart.crease_threshold = 0.0
_vg = ob_alphagun2_0_004.vertex_groups.new(name='Root')
for _i, _w in zip([0, 1, 2, 3, 4, 5, 6, 7, 8, 9, 10, 11, 12, 13, 14, 15, 16, 17, 18, 19, 20, 21, 22, 23, 24, 25, 26, 27, 28, 29, 30, 31, 32, 33, 34, 35, 36, 37, 38, 39, 40, 41, 42, 43, 44, 45, 46, 47, 48, 49, 50, 51, 52, 53, 54, 55, 56, 57, 58, 59, 60, 61, 62, 63, 64, 65, 66, 67, 68, 69, 70, 71, 72, 73, 74, 75, 76, 77, 78, 79, 80, 81, 82, 83, 84, 85, 86, 87, 88, 89, 90, 91, 92, 93, 94, 95, 96, 97, 98, 99, 100, 101, 102, 103, 104, 105, 106, 107, 108, 109, 110, 111, 112, 113, 114, 115, 116, 117, 118, 119, 120, 121, 122, 123, 124, 125, 126, 127, 128, 129, 130, 131, 132, 133, 134, 135, 136, 137, 138, 139, 140, 141, 142, 143, 144, 145, 146, 147, 148, 149, 150, 151, 152, 153, 154, 155, 156, 157, 158, 159, 160, 161, 162, 163, 164, 165, 166, 167, 168, 169, 170, 171, 172, 173, 174, 175, 176, 177, 178, 179, 180, 181, 182, 183, 184, 185, 186, 187, 188, 189, 190, 191, 192, 193, 194, 195, 196, 197, 198, 199, 200, 201, 202, 203, 204, 205, 206, 207, 208, 209, 210, 211, 212, 213, 214, 215, 216, 217, 218, 219, 220, 221, 222, 223, 224, 225, 226, 227, 228, 229, 230, 231, 232, 233, 234, 235, 236, 237, 238, 239, 240, 241, 242, 243, 244, 245, 246, 247, 248, 249, 250, 251, 252, 253, 254, 255, 256, 257, 258, 259, 260, 261, 262, 263, 264, 265, 266, 267, 268, 269, 270, 271, 272, 273, 274, 275, 276, 277, 278, 279, 280, 281, 282, 283, 284, 285, 286, 287, 288, 289, 290, 291, 292, 293, 294, 295, 296, 297, 298, 299, 300, 301, 302, 303, 304, 305, 306, 307, 308, 309, 310, 311, 312, 313, 314, 315, 316, 317, 318, 319, 320, 321, 322, 323, 324, 325, 326], [0.0, 0.0, 0.0, 0.0, 0.0, 0.0, 0.0, 0.0, 0.0, 0.0, 0.0, 0.0, 0.0, 0.0, 0.0, 0.0, 0.0, 0.0, 0.0, 0.0, 0.0, 0.0, 0.0, 0.0, 0.0, 0.0, 0.0, 0.0, 0.0, 0.0, 0.0, 0.0, 0.0, 0.0, 0.0, 0.0, 0.0, 0.0, 0.0, 0.0, 0.0, 0.0, 0.0, 0.0, 0.0, 0.0, 0.0, 0.0, 0.0, 0.0, 0.0, 0.0, 0.0, 0.0, 0.0, 0.0, 0.0, 0.0, 0.0, 0.0, 0.0, 0.0, 0.0, 0.0, 0.0, 0.0, 0.0, 0.0, 0.0, 0.0, 0.0, 0.0, 0.0, 0.0, 0.0, 0.0, 0.0, 0.0, 0.0, 0.0, 0.0, 0.0, 0.0, 0.0, 0.0, 0.0, 0.0, 0.0, 0.0, 0.0, 0.0, 0.0, 0.0, 0.0, 0.0, 0.0, 0.0, 0.0, 0.0, 0.0, 0.0, 1.0, 0.0, 1.0, 0.0, 0.0, 0.0, 0.0, 0.0, 0.0, 0.0, 0.0, 0.0, 0.0, 0.0, 0.0, 0.0, 1.0, 0.0, 0.0, 0.0, 0.0, 0.0, 0.0, 0.0, 0.0, 0.0, 0.0, 0.0, 0.0, 0.0, 0.0, 0.0, 0.0, 0.0, 0.0, 0.0, 0.0, 0.0, 0.0, 0.0, 1.0, 1.0, 1.0, 1.0, 0.0, 0.0, 1.0, 1.0, 1.0, 1.0, 1.0, 1.0, 1.0, 1.0, 1.0, 1.0, 1.0, 0.0, 0.0, 1.0, 1.0, 1.0, 1.0, 1.0, 1.0, 1.0, 1.0, 1.0, 1.0, 1.0, 1.0, 0.0, 0.0, 0.0, 0.0, 0.0, 0.0, 0.0, 0.0, 0.0, 0.0, 0.0, 0.0, 0.0, 0.0, 1.0, 1.0, 1.0, 1.0, 1.0, 1.0, 0.0, 0.0, 0.0, 0.0, 0.0, 0.0, 0.0, 0.0, 0.0, 0.0, 0.0, 0.0, 0.0, 0.0, 0.0, 0.0, 0.0, 0.0, 0.0, 0.0, 0.0, 0.0, 0.0, 0.0, 0.0, 0.0, 0.0, 0.0, 0.0, 0.0, 0.0, 0.0, 0.0, 0.0, 0.0, 0.0, 0.0, 0.0, 0.0, 0.0, 0.0, 0.0, 0.0, 0.0, 0.0, 0.0, 0.0, 0.0, 0.0, 0.0, 0.0, 0.0, 0.0, 0.0, 0.0, 0.0, 0.0, 0.0, 0.0, 0.0, 0.0, 1.0, 1.0, 1.0, 1.0, 1.0, 1.0, 1.0, 1.0, 1.0, 1.0, 1.0, 1.0, 1.0, 1.0, 1.0, 1.0, 1.0, 1.0, 1.0, 1.0, 0.0, 0.0, 0.0, 0.0, 0.0, 0.0, 0.0, 0.0, 0.0, 0.0, 0.0, 0.0, 0.0, 0.0, 0.0, 0.0, 0.0, 0.0, 0.0, 0.0, 0.0, 0.0, 0.0, 0.0, 0.0, 0.0, 0.0, 0.0, 0.0, 0.0, 0.0, 0.0, 0.0, 0.0, 0.0, 0.0, 0.0, 0.0, 0.0, 0.0, 0.0, 0.0, 0.0, 0.0, 0.0, 0.0, 0.0, 0.0, 0.0, 0.0, 0.0, 0.0, 0.0, 0.0]): _vg.add([_i], _w, 'REPLACE')
_vg = ob_alphagun2_0_004.vertex_groups.new(name='Blades')
for _i, _w in zip([0, 1, 2, 3, 4, 5, 6, 7, 8, 9, 10, 11, 12, 13, 14, 15, 16, 17, 18, 19, 20, 21, 22, 23, 24, 25, 26, 27, 28, 29, 30, 31, 32, 33, 34, 35, 36, 37, 38, 39, 40, 41, 42, 43, 44, 45, 46, 47, 48, 49, 50, 51, 52, 53, 54, 55, 56, 57, 58, 59, 60, 61, 62, 63, 64, 65, 66, 67, 68, 69, 70, 71, 72, 73, 74, 75, 76, 77, 78, 79, 80, 81, 82, 83, 84, 85, 86, 87, 88, 89, 90, 91, 92, 93, 94, 95, 96, 97, 98, 99, 100, 102, 104, 105, 106, 107, 108, 109, 110, 111, 112, 113, 114, 115, 116, 118, 119, 120, 121, 122, 123, 124, 125, 126, 127, 128, 129, 130, 131, 132, 133, 134, 135, 136, 137, 138, 139, 140, 145, 146, 158, 159, 172, 173, 174, 175, 176, 177, 178, 179, 180, 181, 182, 183, 184, 185, 192, 193, 194, 195, 196, 197, 198, 199, 200, 201, 202, 203, 204, 205, 206, 207, 208, 209, 210, 211, 212, 213, 214, 215, 216, 217, 218, 219, 220, 221, 222, 223, 224, 225, 226, 227, 228, 229, 230, 231, 232, 233, 234, 235, 236, 237, 238, 239, 240, 241, 242, 243, 244, 245, 246, 247, 248, 249, 250, 251, 252, 273, 274, 275, 276, 277, 278, 279, 280, 281, 282, 283, 284, 285, 286, 287, 288, 289, 290, 291, 292, 293, 294, 295, 296, 297, 298, 299, 300, 301, 302, 303, 304, 305, 306, 307, 308, 309, 310, 311, 312, 313, 314, 315, 316, 317, 318, 319, 320, 321, 322, 323, 324, 325, 326], [0.0, 0.0, 0.0, 0.0, 0.0, 0.0, 0.0, 0.0, 0.0, 0.0, 0.0, 0.0, 0.0, 0.0, 0.0, 0.0, 0.0, 0.0, 0.0, 0.0008619, 0.0, 0.0, 0.0, 0.0, 0.0, 0.0, 0.0, 0.0, 0.0, 0.2553, 0.0, 0.008998, 0.0, 0.0, 0.0, 0.0, 0.0, 0.008998, 0.0, 0.2553, 0.0, 0.0, 0.0, 0.0, 0.0, 0.0, 0.0, 0.0, 0.0, 0.0, 0.003902, 0.0, 0.0, 0.0, 0.0, 0.0, 0.0, 0.0, 0.0, 0.0, 0.0, 0.0, 0.0, 0.0595, 0.0, 0.0, 0.0, 0.0, 0.0, 0.0, 0.0, 0.0, 0.0, 0.0, 0.0, 0.0, 0.0, 0.0, 0.0, 0.0, 0.0, 0.0, 0.0595, 0.0, 0.0, 0.0, 0.0, 0.0, 0.0, 0.0, 0.0, 0.0, 0.0, 0.0, 0.0, 0.0, 1.0, 1.0, 1.0, 1.0, 1.0, 1.0, 1.0, 1.0, 1.0, 1.0, 1.0, 1.0, 1.0, 1.0, 1.0, 1.0, 1.0, 1.0, 1.0, 1.0, 1.0, 1.0, 1.0, 1.0, 1.0, 1.0, 1.0, 1.0, 1.0, 1.0, 1.0, 1.0, 1.0, 1.0, 1.0, 1.0, 1.0, 1.0, 1.0, 1.0, 1.0, 1.0, 1.0, 1.0, 1.0, 1.0, 1.0, 1.0, 1.0, 1.0, 1.0, 1.0, 1.0, 1.0, 1.0, 1.0, 1.0, 1.0, 1.0, 1.0, 1.0, 1.0, 1.0, 1.0, 1.0, 1.0, 1.0, 1.0, 1.0, 1.0, 1.0, 1.0, 1.0, 1.0, 1.0, 1.0, 1.0, 1.0, 0.0, 0.0, 0.0, 0.0, 0.0, 0.0, 0.0, 0.0, 0.0, 0.0, 0.0, 0.0, 0.0, 0.0, 0.0, 0.0, 0.0, 0.0, 0.0, 0.0, 0.0, 0.0, 0.0, 0.0, 0.0, 0.0, 0.0, 0.0, 0.0, 0.0, 0.0, 0.0, 0.0, 0.0, 0.0, 0.0, 0.0, 0.0, 0.0, 0.0, 0.0, 0.007729, 0.0, 0.0, 0.0, 0.0, 0.0, 0.0, 0.0, 0.0, 0.0, 0.0, 0.0, 0.0, 0.0, 0.0, 0.0, 0.0, 0.0, 0.0, 0.0, 0.007729, 0.0, 0.0, 0.0, 0.0, 0.0, 0.0, 0.0, 0.0, 0.0, 0.0, 0.0, 0.0, 0.0, 0.0, 0.0, 0.0, 0.0, 0.0, 0.0, 0.0, 0.0, 0.0, 0.0, 0.0, 0.0, 0.0, 0.000299, 0.0, 0.0, 0.0, 0.0, 0.0, 0.0, 0.0, 0.0]): _vg.add([_i], _w, 'REPLACE')
_vg = ob_alphagun2_0_004.vertex_groups.new(name='Top Blade')
_vg.add([1, 2, 32, 33, 34, 35, 41, 42, 43, 59, 60, 65, 70, 219, 223, 224, 225, 226, 227, 228, 229, 230, 231, 232, 233, 234, 235, 236, 237, 238, 239, 240, 241, 242, 243, 244, 245, 246, 247, 248, 249, 250, 251, 252, 273, 274, 275, 276, 277, 278, 279, 280, 281, 282, 283, 284, 285, 286, 287, 288, 289, 290, 291, 292], 1.0, 'REPLACE')
_vg = ob_alphagun2_0_004.vertex_groups.new(name='Left Blade')
_vg.add([40, 44, 45, 46, 47, 48, 49, 50, 51, 52, 53, 54, 55, 56, 57, 58, 61, 62, 63, 64, 66, 67, 68, 69, 71, 72, 73, 74, 75, 76, 77, 78, 79, 80, 81, 82, 83, 84, 85, 210, 211, 212, 213, 214, 215, 216, 217, 310, 311, 312, 313, 314, 315, 316, 317, 318, 319, 320, 321, 322, 323, 324, 325, 326], 1.0, 'REPLACE')
_vg = ob_alphagun2_0_004.vertex_groups.new(name='Right Blade')
_vg.add([0, 3, 4, 5, 6, 7, 8, 9, 10, 11, 12, 13, 14, 15, 16, 17, 18, 19, 20, 21, 22, 23, 24, 25, 26, 27, 28, 29, 30, 31, 36, 37, 38, 39, 86, 87, 88, 89, 90, 91, 92, 93, 94, 95, 218, 220, 221, 222, 293, 294, 295, 296, 297, 298, 299, 300, 301, 302, 303, 304, 305, 306, 307, 308, 309], 1.0, 'REPLACE')
_m = ob_alphagun2_0_004.modifiers.new('Armature', 'ARMATURE')
_m.object = ob_armature
ob_lamp.location = (4.076, 1.005, 5.904)
ob_lamp.lock_rotations_4d = False
ob_lamp.empty_display_type = 'ARROWS'
ob_lamp.color = (0.0, 0.0, 0.0, 0.0)
ob_lamp.lineart.crease_threshold = 0.0
ob_camera.location = (1.885, 0.3146, 0.4493)
ob_camera.rotation_euler = (1.571, 0.0, 1.571)
ob_camera.lock_rotations_4d = False
ob_camera.empty_display_type = 'ARROWS'
ob_camera.color = (0.0, 0.0, 0.0, 0.0)
ob_camera.display_type = 'WIRE'
ob_camera.lineart.crease_threshold = 0.0

# ---- collection membership
col_collection_1.objects.link(ob_armature)
col_collection_1.objects.link(ob_alphagun2_0_004)
col_collection_1.objects.link(ob_lamp)
col_collection_1.objects.link(ob_camera)

# ---- scene / render settings (as saved in the file)
scene.camera = ob_camera
scene.frame_start = 0; scene.frame_end = 113; scene.frame_set(113)
scene.render.engine = 'BLENDER_EEVEE_NEXT'
scene.render.image_settings.file_format = 'FFMPEG'
scene.render.resolution_x = 640
scene.render.resolution_y = 480
scene.render.resolution_percentage = 50
scene.render.fps = 35
scene.render.dither_intensity = 0.0
scene.cycles.use_denoising = False
scene.cycles.samples = 128
scene.cycles.sampling_pattern = 'TABULATED_SOBOL'
scene.cycles.use_adaptive_sampling = False
scene.cycles.use_light_tree = False
scene.view_settings.view_transform = 'Standard'
bpy.context.view_layer.update()
